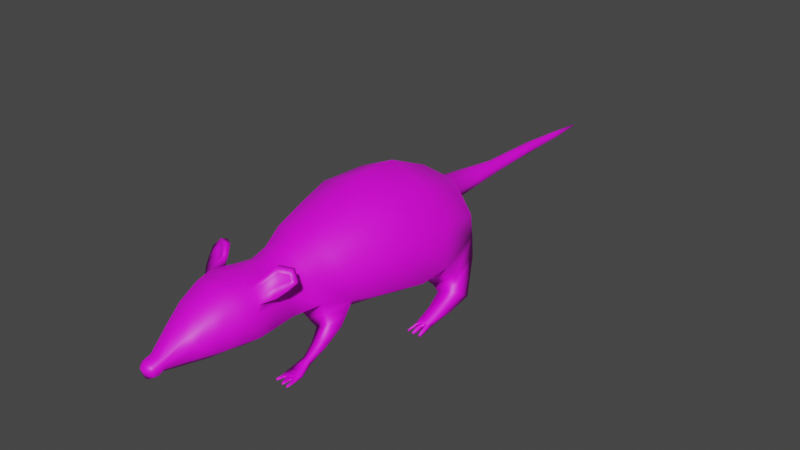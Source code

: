 # Source: rat.blend  (saved by Blender 3.6.11; exported with 4.5.12 LTS)
import bpy
from mathutils import Matrix  # noqa: F401  (used for matrix-valued properties, if any)

bpy.ops.wm.read_factory_settings(use_empty=True)
scene = bpy.context.scene
scene.name = 'Scene'

# ---- collections
col_collection = bpy.data.collections.new('Collection'); scene.collection.children.link(col_collection)

# ---- images (referenced by path relative to the original .blend; pixels are not part of the script)
import os
ASSET_DIR = os.environ.get("B2B_ASSET_DIR", "")  # directory of the original .blend (textures are referenced by path, not embedded)
HERE = os.path.dirname(os.path.abspath(__file__))  # packed textures are extracted next to this script under _unpacked/

def load_image(name, relpath, width, height, colorspace="sRGB"):
    """Load a texture the original file referenced (path relative to the .blend, or extracted next to this script)."""
    p = next((c for c in (os.path.join(HERE, relpath), os.path.join(ASSET_DIR, relpath)) if relpath and os.path.exists(c)), "")
    if p:
        img = bpy.data.images.load(p, check_existing=True)
        img.name = name
    else:  # same state as the original file: an image datablock whose file is absent (Cycles renders it pink)
        img = bpy.data.images.new(name, width, height)
        img.source = "FILE"
        img.filepath = "//" + (relpath or name)
    img.colorspace_settings.name = colorspace
    return img
img_rat_body_base_color = load_image('rat_body Base Color', 'Textures/rat_body_texture.png', 1024, 1024, 'sRGB')

# ---- materials (node trees are filled in below, after node groups)
mat_material_001 = bpy.data.materials.new('Material.001')
mat_material_001.use_transparent_shadow = False

# ---- material node trees
mat_material_001.use_nodes = True; mat_material_001.node_tree.nodes.clear()
_N = mat_material_001.node_tree.nodes; _L = mat_material_001.node_tree.links
n0 = _N.new('ShaderNodeBsdfPrincipled'); n0.name = 'Principled BSDF'; n0.location = (10, 300)
n0.distribution = 'GGX'
n0.subsurface_method = 'RANDOM_WALK_SKIN'
n0.inputs[3].default_value = 1.45
n0.inputs[27].default_value = (0.0, 0.0, 0.0, 1.0)
n0.inputs[28].default_value = 1.0
n1 = _N.new('ShaderNodeOutputMaterial'); n1.name = 'Material Output'; n1.location = (300, 300)
n2 = _N.new('ShaderNodeTexImage'); n2.name = 'Image Texture'; n2.location = (-280, 275)
n2.image = img_rat_body_base_color
_L.new(n0.outputs[0], n1.inputs[0])
_L.new(n2.outputs[0], n0.inputs[0])
n1.is_active_output = True

# ---- world
world_world = bpy.data.worlds.new('World'); scene.world = world_world
world_world.use_nodes = True; world_world.node_tree.nodes.clear()
_N = world_world.node_tree.nodes; _L = world_world.node_tree.links
n0 = _N.new('ShaderNodeOutputWorld'); n0.name = 'World Output'; n0.location = (300, 300)
n1 = _N.new('ShaderNodeBackground'); n1.name = 'Background'; n1.location = (10, 300)
n1.inputs[0].default_value = (0.05088, 0.05088, 0.05088, 1.0)
_L.new(n1.outputs[0], n0.inputs[0])
n0.is_active_output = True
world_world.color = (0.05088, 0.05088, 0.05088)
world_world.use_sun_shadow = False
world_world.sun_shadow_jitter_overblur = 0.0

# ---- meshes
me_plane = bpy.data.meshes.new('Plane')
me_plane.from_pydata([(-0.2098, -0.2024, 0.0), (-0.0582, 1.197, 0.0), (-0.01192, 1.987, 0.0), (0.04098, -1.052, 0.0), (0.0845, -1.04, 0.0), (-0.07804, -0.8588, 0.0), (-0.162, -0.6815, 0.0), (-0.1667, -0.5157, 0.0), (-0.1561, -0.4029, 0.0), (-0.17, -0.3094, 0.0), (-0.2701, -0.01711, 0.0), (-0.3288, 0.413, 0.0), (-0.2271, 0.6415, 0.0), (-0.1045, 0.8213, 0.0), (0.02452, 0.8289, 0.0), (0.1602, 0.6209, 0.0), (0.2037, 0.4264, 0.0), (0.1953, 0.03262, 0.0), (0.1424, -0.2815, 0.0), (0.1271, -0.4125, 0.0), (0.136, -0.5135, 0.0), (0.119, -0.698, 0.0), (0.09539, -0.8741, 0.0), (0.1751, -0.1129, 0.0), (-0.3293, 0.1831, 0.0), (0.2017, 0.2122, 0.0), (-0.006966, 1.987, 0.0), (0.008775, 1.2, 0.0), (-0.04409, 1.546, 0.0), (0.0009049, 1.548, 0.0), (0.08251, 0.03262, 0.298), (0.0691, -0.1231, 0.2318), (-0.04868, 0.8213, 0.08113), (-0.03446, 1.197, 0.04224), (-0.06146, -0.285, 0.1621), (-0.0608, -0.1584, 0.2281), (0.04766, -1.034, 0.03486), (0.06892, -1.028, 0.03552), (-0.005702, -0.8633, 0.09688), (-0.05724, -0.6815, 0.1569), (-0.09734, -0.5256, 0.1544), (-0.05297, -0.4029, 0.1403), (-0.08312, 0.004972, 0.2764), (-0.1012, 0.1831, 0.2999), (-0.09234, 0.413, 0.3202), (-0.05712, 0.6415, 0.2827), (-0.02958, 1.545, 0.02068), (-0.009781, 1.987, 0.003233), (-0.01103, 1.2, 0.04224), (-0.01577, 0.8289, 0.08113), (0.04228, 0.6331, 0.3002), (0.09794, 0.3805, 0.343), (0.09802, 0.2122, 0.3469), (0.06367, -0.2459, 0.1666), (0.04108, -0.4125, 0.1671), (0.0428, -0.5135, 0.1732), (0.04173, -0.6958, 0.1579), (0.04718, -0.8663, 0.09083), (-0.006936, 1.987, 0.003106), (-0.0139, 1.548, 0.02698), (0.004374, 0.8289, 0.0531), (0.1143, 0.6209, 0.1929), (-0.1506, -0.3094, 0.08662), (-0.1887, -0.1905, 0.1269), (-0.006951, 1.987, 0.001722), (0.0009195, 1.548, 0.01574), (0.1995, 0.3864, 0.2049), (0.08124, -1.035, 0.02107), (0.04374, -1.045, 0.02055), (0.1985, 0.2122, 0.1905), (0.1782, 0.03262, 0.1466), (-0.05417, -0.8623, 0.0645), (0.1594, -0.09958, 0.1372), (0.1131, -0.2695, 0.05751), (-0.1458, -0.6815, 0.09449), (0.09806, -0.4125, 0.08662), (-0.1414, -0.5138, 0.1087), (0.1094, -0.5135, 0.08206), (-0.1362, -0.4029, 0.07563), (0.1044, -0.7004, 0.06976), (0.08796, -0.859, 0.04949), (-0.2281, -0.01711, 0.1561), (-0.2526, 0.1679, 0.1957), (-0.2498, 0.413, 0.1823), (-0.1695, 0.6415, 0.1714), (-0.08918, 0.8213, 0.0531), (-0.01173, 1.987, 0.001447), (-0.04408, 1.546, 0.01574), (0.00879, 1.2, 0.01574), (-0.05312, 1.197, 0.01574), (-0.03028, 1.794, 0.0), (-0.00303, 1.795, 0.0), (-0.02058, 1.79, 0.01402), (-0.006499, 1.796, 0.01696), (-0.02721, 1.794, 0.008222), (-0.003016, 1.795, 0.01048), (-0.123, -0.7692, 0.0), (0.1056, -0.7852, 0.0), (-0.03147, -0.7692, 0.1297), (0.04551, -0.7852, 0.1263), (0.1002, -0.7852, 0.05935), (-0.1002, -0.7779, 0.08726), (-0.1643, -0.6082, 0.0), (0.1274, -0.6218, 0.0), (-0.1137, -0.5466, 0.1457), (0.03984, -0.6109, 0.1817), (0.1094, -0.6218, 0.08662), (-0.1489, -0.5501, 0.132), (0.01715, -0.9894, 0.0), (0.07102, -0.9825, 0.0), (0.03303, -0.979, 0.03857), (0.05956, -0.9773, 0.03873), (0.07103, -0.9825, 0.02838), (0.01534, -0.9836, 0.02838), (0.07752, -1.01, 0.0), (0.06908, -1.009, 0.04379), (0.07753, -1.01, 0.03228), (0.01784, -1.027, 0.0), (0.03643, -1.019, 0.04338), (0.02462, -1.025, 0.02368), (-0.06234, -0.6082, 0.1721), (-0.05633, -0.5045, 0.1671), (-0.1483, -0.4988, 0.08662), (-0.1575, -0.6082, 0.1025), (-0.1668, -0.462, 0.2137), (-0.1586, -0.4362, 0.2344), (-0.1975, -0.4176, 0.1959), (-0.1837, -0.4587, 0.2021), (-0.187, -0.4756, 0.1608), (-0.2061, -0.4501, 0.1426), (-0.1311, -0.4724, 0.2203), (-0.146, -0.4916, 0.1795), (-0.1808, -0.4877, 0.1158), (-0.1316, -0.5155, 0.161), (-0.1667, -0.5076, 0.1394), (-0.1095, -0.5156, 0.1875), (-0.1487, -0.5782, 0.1176), (-0.09267, -0.5874, 0.1605), (-0.2048, -0.4428, 0.2086), (-0.1631, -0.4573, 0.2456), (-0.2138, -0.476, 0.1506), (-0.1134, -0.5367, 0.2054), (-0.184, -0.5088, 0.1239), (-0.1347, -0.5019, 0.2256), (0.169, -0.1958, 0.2315), (0.1476, -0.2412, 0.2013), (0.199, -0.188, 0.1875), (0.1769, -0.2578, 0.1445), (0.1378, 0.6115, 0.3216), (0.1689, 0.4622, 0.3394), (0.1853, 0.6109, 0.2143), (0.2361, 0.4207, 0.2392), (0.2629, -0.3909, 0.2297), (0.2385, -0.394, 0.2221), (0.2726, -0.3894, 0.1924), (0.2479, -0.3806, 0.1842), (0.2792, -0.4586, 0.2515), (0.2609, -0.4573, 0.243), (0.2849, -0.4684, 0.1797), (0.2714, -0.448, 0.1727), (0.2358, -0.2887, 0.19), (0.2124, -0.3192, 0.172), (0.2189, -0.297, 0.2355), (0.1931, -0.3176, 0.2179), (0.2793, -0.5074, 0.231), (0.2748, -0.4895, 0.2271), (0.2825, -0.4991, 0.1997), (0.275, -0.4906, 0.2001), (0.2811, -0.4885, 0.2522), (0.2681, -0.4782, 0.2435), (0.2849, -0.483, 0.1713), (0.275, -0.4729, 0.1728), (0.2809, -0.5199, 0.1915), (0.2752, -0.5026, 0.1783), (0.2818, -0.5366, 0.1724), (0.2755, -0.5327, 0.1759), (0.2794, -0.5404, 0.1851), (0.2739, -0.5351, 0.1837), (0.2784, -0.5489, 0.2261), (0.2738, -0.5427, 0.2231), (0.2815, -0.5407, 0.2094), (0.276, -0.5354, 0.2119), (0.2802, -0.5507, 0.2526), (0.2764, -0.5405, 0.2478), (0.2812, -0.547, 0.2427), (0.2766, -0.5408, 0.2419), (0.2744, -0.5113, 0.1919), (0.2834, -0.5121, 0.1718), (0.2789, -0.5205, 0.2282), (0.282, -0.5158, 0.2048), (0.2755, -0.51, 0.2043), (0.2743, -0.5135, 0.2263), (0.2757, -0.5107, 0.2402), (0.2803, -0.5205, 0.2386), (0.2722, -0.5139, 0.2502), (0.2807, -0.5172, 0.2541), (0.2777, 0.4951, 0.3822), (0.2418, 0.4351, 0.362), (0.3013, 0.4829, 0.2749), (0.2617, 0.4136, 0.2722), (0.3172, 0.3886, 0.3675), (0.2813, 0.3529, 0.3472), (0.3407, 0.3846, 0.2858), (0.3011, 0.335, 0.283), (0.3551, 0.257, 0.3196), (0.3402, 0.2595, 0.3173), (0.3511, 0.2549, 0.2957), (0.336, 0.2562, 0.2978), (0.3591, 0.2737, 0.3394), (0.3362, 0.2712, 0.3334), (0.3523, 0.2609, 0.28), (0.3304, 0.267, 0.2831), (0.358, 0.2382, 0.276), (0.3462, 0.2428, 0.2797), (0.3568, 0.2307, 0.288), (0.3417, 0.232, 0.2877), (0.3643, 0.2338, 0.3144), (0.3494, 0.2362, 0.3093), (0.3603, 0.2317, 0.2932), (0.3452, 0.233, 0.2995), (0.3661, 0.2458, 0.3412), (0.3534, 0.2522, 0.3339), (0.3622, 0.238, 0.3216), (0.3503, 0.2405, 0.3238), (0.3684, 0.1924, 0.3081), (0.3626, 0.1957, 0.3056), (0.3666, 0.1911, 0.2985), (0.3585, 0.1924, 0.302), (0.3768, 0.2056, 0.3383), (0.3663, 0.2046, 0.3373), (0.3728, 0.1977, 0.3317), (0.3639, 0.2002, 0.3319), (0.3649, 0.1935, 0.2714), (0.3581, 0.1944, 0.2743), (0.3637, 0.1884, 0.2797), (0.354, 0.1897, 0.279), (0.2433, 0.5469, 0.2446), (0.2489, 0.4183, 0.2557), (0.2078, 0.5533, 0.3519), (0.2054, 0.4486, 0.3507), (0.1792, -0.1438, 0.1623), (0.145, -0.2636, 0.101), (0.1191, -0.1595, 0.2317), (0.1057, -0.2435, 0.1839), (-0.08133, 1.009, 0.0), (0.01665, 1.015, 0.0), (-0.04157, 1.009, 0.06168), (-0.0134, 1.015, 0.06168), (-0.07115, 1.009, 0.03442), (0.006582, 1.015, 0.03442), (0.00484, 1.374, 0.0), (-0.05115, 1.371, 0.0), (-0.01247, 1.374, 0.03461), (-0.03202, 1.371, 0.03146), (-0.0486, 1.371, 0.01574), (0.004855, 1.374, 0.01574), (-0.001063, 1.672, 0.0), (-0.0102, 1.672, 0.02197), (-0.001048, 1.672, 0.01311), (-0.03719, 1.67, 0.0), (-0.02508, 1.668, 0.01735), (-0.03564, 1.67, 0.01198), (0.08251, 0.03262, -0.298), (0.0691, -0.1231, -0.2318), (-0.04868, 0.8213, -0.08113), (-0.03446, 1.197, -0.04224), (-0.06146, -0.285, -0.1621), (-0.0608, -0.1584, -0.2281), (0.04766, -1.034, -0.03486), (0.06892, -1.028, -0.03552), (-0.005702, -0.8633, -0.09688), (-0.05724, -0.6815, -0.1569), (-0.09734, -0.5256, -0.1544), (-0.05297, -0.4029, -0.1403), (-0.08312, 0.004972, -0.2764), (-0.1012, 0.1831, -0.2999), (-0.09234, 0.413, -0.3202), (-0.05712, 0.6415, -0.2827), (-0.02958, 1.545, -0.02068), (-0.009781, 1.987, -0.003233), (-0.01103, 1.2, -0.04224), (-0.01577, 0.8289, -0.08113), (0.04228, 0.6331, -0.3002), (0.09794, 0.3805, -0.343), (0.09802, 0.2122, -0.3469), (0.06367, -0.2459, -0.1666), (0.04108, -0.4125, -0.1671), (0.0428, -0.5135, -0.1732), (0.04173, -0.6958, -0.1579), (0.04718, -0.8663, -0.09083), (-0.006936, 1.987, -0.003106), (-0.0139, 1.548, -0.02698), (0.004374, 0.8289, -0.0531), (0.1143, 0.6209, -0.1929), (-0.1506, -0.3094, -0.08662), (-0.1887, -0.1905, -0.1269), (-0.006951, 1.987, -0.001722), (0.0009195, 1.548, -0.01574), (0.1995, 0.3864, -0.2049), (0.08124, -1.035, -0.02107), (0.04374, -1.045, -0.02055), (0.1985, 0.2122, -0.1905), (0.1782, 0.03262, -0.1466), (-0.05417, -0.8623, -0.0645), (0.1594, -0.09958, -0.1372), (0.1131, -0.2695, -0.05751), (-0.1458, -0.6815, -0.09449), (0.09806, -0.4125, -0.08662), (-0.1414, -0.5138, -0.1087), (0.1094, -0.5135, -0.08206), (-0.1362, -0.4029, -0.07563), (0.1044, -0.7004, -0.06976), (0.08796, -0.859, -0.04949), (-0.2281, -0.01711, -0.1561), (-0.2526, 0.1679, -0.1957), (-0.2498, 0.413, -0.1823), (-0.1695, 0.6415, -0.1714), (-0.08918, 0.8213, -0.0531), (-0.01173, 1.987, -0.001447), (-0.04408, 1.546, -0.01574), (0.00879, 1.2, -0.01574), (-0.05312, 1.197, -0.01574), (-0.02058, 1.79, -0.01402), (-0.006499, 1.796, -0.01696), (-0.02721, 1.794, -0.008222), (-0.003016, 1.795, -0.01048), (-0.03147, -0.7692, -0.1297), (0.04551, -0.7852, -0.1263), (0.1002, -0.7852, -0.05935), (-0.1002, -0.7779, -0.08726), (-0.1137, -0.5466, -0.1457), (0.03984, -0.6109, -0.1817), (0.1094, -0.6218, -0.08662), (-0.1489, -0.5501, -0.132), (0.03303, -0.979, -0.03857), (0.05956, -0.9773, -0.03873), (0.07103, -0.9825, -0.02838), (0.01534, -0.9836, -0.02838), (0.06908, -1.009, -0.04379), (0.07753, -1.01, -0.03228), (0.03643, -1.019, -0.04338), (0.02462, -1.025, -0.02368), (-0.06234, -0.6082, -0.1721), (-0.05633, -0.5045, -0.1671), (-0.1483, -0.4988, -0.08662), (-0.1575, -0.6082, -0.1025), (-0.1668, -0.462, -0.2137), (-0.1586, -0.4362, -0.2344), (-0.1975, -0.4176, -0.1959), (-0.1837, -0.4587, -0.2021), (-0.187, -0.4756, -0.1608), (-0.2061, -0.4501, -0.1426), (-0.1311, -0.4724, -0.2203), (-0.146, -0.4916, -0.1795), (-0.1808, -0.4877, -0.1158), (-0.1316, -0.5155, -0.161), (-0.1667, -0.5076, -0.1394), (-0.1095, -0.5156, -0.1875), (-0.1487, -0.5782, -0.1176), (-0.09267, -0.5874, -0.1605), (-0.2048, -0.4428, -0.2086), (-0.1631, -0.4573, -0.2456), (-0.2138, -0.476, -0.1506), (-0.1134, -0.5367, -0.2054), (-0.184, -0.5088, -0.1239), (-0.1347, -0.5019, -0.2256), (0.169, -0.1958, -0.2315), (0.1476, -0.2412, -0.2013), (0.199, -0.188, -0.1875), (0.1769, -0.2578, -0.1445), (0.1378, 0.6115, -0.3216), (0.1689, 0.4622, -0.3394), (0.1853, 0.6109, -0.2143), (0.2361, 0.4207, -0.2392), (0.2629, -0.3909, -0.2297), (0.2385, -0.394, -0.2221), (0.2726, -0.3894, -0.1924), (0.2479, -0.3806, -0.1842), (0.2792, -0.4586, -0.2515), (0.2609, -0.4573, -0.243), (0.2849, -0.4684, -0.1797), (0.2714, -0.448, -0.1727), (0.2358, -0.2887, -0.19), (0.2124, -0.3192, -0.172), (0.2189, -0.297, -0.2355), (0.1931, -0.3176, -0.2179), (0.2793, -0.5074, -0.231), (0.2748, -0.4895, -0.2271), (0.2825, -0.4991, -0.1997), (0.275, -0.4906, -0.2001), (0.2811, -0.4885, -0.2522), (0.2681, -0.4782, -0.2435), (0.2849, -0.483, -0.1713), (0.275, -0.4729, -0.1728), (0.2809, -0.5199, -0.1915), (0.2752, -0.5026, -0.1783), (0.2818, -0.5366, -0.1724), (0.2755, -0.5327, -0.1759), (0.2794, -0.5404, -0.1851), (0.2739, -0.5351, -0.1837), (0.2784, -0.5489, -0.2261), (0.2738, -0.5427, -0.2231), (0.2815, -0.5407, -0.2094), (0.276, -0.5354, -0.2119), (0.2802, -0.5507, -0.2526), (0.2764, -0.5405, -0.2478), (0.2812, -0.547, -0.2427), (0.2766, -0.5408, -0.2419), (0.2744, -0.5113, -0.1919), (0.2834, -0.5121, -0.1718), (0.2789, -0.5205, -0.2282), (0.282, -0.5158, -0.2048), (0.2755, -0.51, -0.2043), (0.2743, -0.5135, -0.2263), (0.2757, -0.5107, -0.2402), (0.2803, -0.5205, -0.2386), (0.2722, -0.5139, -0.2502), (0.2807, -0.5172, -0.2541), (0.2777, 0.4951, -0.3822), (0.2418, 0.4351, -0.362), (0.3013, 0.4829, -0.2749), (0.2617, 0.4136, -0.2722), (0.3172, 0.3886, -0.3675), (0.2813, 0.3529, -0.3472), (0.3407, 0.3846, -0.2858), (0.3011, 0.335, -0.283), (0.3551, 0.257, -0.3196), (0.3402, 0.2595, -0.3173), (0.3511, 0.2549, -0.2957), (0.336, 0.2562, -0.2978), (0.3591, 0.2737, -0.3394), (0.3362, 0.2712, -0.3334), (0.3523, 0.2609, -0.28), (0.3304, 0.267, -0.2831), (0.358, 0.2382, -0.276), (0.3462, 0.2428, -0.2797), (0.3568, 0.2307, -0.288), (0.3417, 0.232, -0.2877), (0.3643, 0.2338, -0.3144), (0.3494, 0.2362, -0.3093), (0.3603, 0.2317, -0.2932), (0.3452, 0.233, -0.2995), (0.3661, 0.2458, -0.3412), (0.3534, 0.2522, -0.3339), (0.3622, 0.238, -0.3216), (0.3503, 0.2405, -0.3238), (0.3684, 0.1924, -0.3081), (0.3626, 0.1957, -0.3056), (0.3666, 0.1911, -0.2985), (0.3585, 0.1924, -0.302), (0.3768, 0.2056, -0.3383), (0.3663, 0.2046, -0.3373), (0.3728, 0.1977, -0.3317), (0.3639, 0.2002, -0.3319), (0.3649, 0.1935, -0.2714), (0.3581, 0.1944, -0.2743), (0.3637, 0.1884, -0.2797), (0.354, 0.1897, -0.279), (0.2433, 0.5469, -0.2446), (0.2489, 0.4183, -0.2557), (0.2078, 0.5533, -0.3519), (0.2054, 0.4486, -0.3507), (0.1792, -0.1438, -0.1623), (0.145, -0.2636, -0.101), (0.1191, -0.1595, -0.2317), (0.1057, -0.2435, -0.1839), (-0.04157, 1.009, -0.06168), (-0.0134, 1.015, -0.06168), (-0.07115, 1.009, -0.03442), (0.006582, 1.015, -0.03442), (-0.01247, 1.374, -0.03461), (-0.03202, 1.371, -0.03146), (-0.0486, 1.371, -0.01574), (0.004855, 1.374, -0.01574), (-0.0102, 1.672, -0.02197), (-0.001048, 1.672, -0.01311), (-0.02508, 1.668, -0.01735), (-0.03564, 1.67, -0.01198)], [(91, 90)], [(92, 260, 257, 93), (94, 261, 260, 92), (90, 259, 261, 94), (29, 256, 258, 65), (65, 258, 257, 59), (59, 46, 253, 252), (88, 255, 252, 48), (87, 254, 253, 46), (28, 251, 254, 87), (27, 250, 255, 88), (32, 49, 247, 246), (111, 57, 38, 110), (98, 99, 56, 39), (120, 105, 55, 121), (121, 55, 54, 41), (41, 54, 53, 34), (34, 53, 31, 35), (30, 42, 35, 31), (52, 43, 42, 30), (43, 52, 51, 44), (44, 51, 50, 45), (45, 50, 49, 32), (246, 247, 48, 33), (252, 253, 33, 48), (260, 46, 59, 257), (61, 60, 49, 50), (63, 62, 34, 35), (95, 64, 58, 93), (51, 66, 151, 149), (68, 67, 37, 36), (70, 69, 52, 30), (119, 68, 36, 118), (241, 240, 146, 147), (101, 71, 38, 98), (75, 73, 53, 54), (123, 74, 39, 120), (77, 75, 54, 55), (78, 122, 121, 41), (106, 77, 55, 105), (62, 78, 41, 34), (100, 79, 56, 99), (81, 63, 35, 42), (112, 80, 57, 111), (83, 82, 43, 44), (82, 81, 42, 43), (84, 83, 44, 45), (69, 66, 51, 52), (85, 84, 45, 32), (64, 86, 47, 58), (261, 87, 46, 260), (72, 70, 30, 31), (255, 65, 59, 252), (249, 88, 48, 247), (248, 85, 32, 246), (254, 89, 33, 253), (251, 1, 89, 254), (244, 13, 85, 248), (245, 27, 88, 249), (250, 29, 65, 255), (23, 17, 70, 72), (259, 28, 87, 261), (26, 2, 86, 64), (13, 12, 84, 85), (25, 16, 66, 69), (12, 11, 83, 84), (24, 10, 81, 82), (11, 24, 82, 83), (109, 22, 80, 112), (10, 0, 63, 81), (97, 21, 79, 100), (9, 8, 78, 62), (103, 20, 77, 106), (8, 7, 122, 78), (20, 19, 75, 77), (102, 6, 74, 123), (19, 18, 73, 75), (96, 5, 71, 101), (18, 23, 72, 73), (117, 3, 68, 119), (17, 25, 69, 70), (3, 4, 67, 68), (16, 15, 61, 66), (91, 26, 64, 95), (0, 9, 62, 63), (15, 14, 60, 61), (256, 91, 95, 258), (2, 90, 94, 86), (86, 94, 92, 47), (258, 95, 93, 257), (47, 92, 93, 58), (6, 96, 101, 74), (22, 97, 100, 80), (80, 100, 99, 57), (74, 101, 98, 39), (38, 57, 99, 98), (60, 249, 247, 49), (7, 102, 123, 122), (21, 103, 106, 79), (79, 106, 105, 56), (129, 140, 138, 126), (39, 56, 105, 120), (89, 248, 246, 33), (5, 108, 113, 71), (114, 109, 112, 116), (116, 112, 111, 115), (71, 113, 110, 38), (115, 111, 110, 118), (1, 244, 248, 89), (14, 245, 249, 60), (37, 115, 118, 36), (67, 116, 115, 37), (4, 114, 116, 67), (108, 117, 119, 113), (113, 119, 118, 110), (40, 137, 120, 121), (76, 40, 121, 122), (136, 76, 122, 123), (137, 136, 123, 120), (126, 138, 139, 125), (143, 130, 125, 139), (128, 131, 124, 127), (130, 129, 126, 125), (135, 132, 129, 130), (134, 133, 131, 128), (141, 135, 130, 143), (132, 142, 140, 129), (76, 136, 142, 132), (137, 40, 135, 141), (107, 104, 133, 134), (40, 76, 132, 135), (104, 107, 136, 137), (127, 124, 139, 138), (128, 127, 138, 140), (133, 104, 137, 141), (134, 128, 140, 142), (124, 131, 143, 139), (131, 133, 141, 143), (107, 134, 142, 136), (161, 160, 154, 155), (240, 242, 144, 146), (243, 241, 147, 145), (242, 243, 145, 144), (237, 236, 198, 199), (50, 51, 149, 148), (61, 50, 148, 150), (66, 61, 150, 151), (155, 154, 158, 159), (160, 162, 152, 154), (163, 161, 155, 153), (162, 163, 153, 152), (159, 158, 170, 171), (154, 152, 156, 158), (153, 155, 159, 157), (152, 153, 157, 156), (144, 145, 163, 162), (145, 147, 161, 163), (146, 144, 162, 160), (147, 146, 160, 161), (189, 188, 178, 180), (158, 156, 168, 170), (157, 159, 171, 169), (156, 157, 169, 168), (170, 166, 172, 187), (167, 171, 173, 186), (166, 167, 186, 172), (194, 192, 185, 183), (164, 166, 170, 168), (167, 165, 169, 171), (173, 187, 174, 175), (176, 177, 175, 174), (187, 172, 176, 174), (186, 173, 175, 177), (172, 186, 177, 176), (181, 180, 178, 179), (191, 190, 181, 179), (188, 191, 179, 178), (190, 189, 180, 181), (185, 184, 182, 183), (192, 193, 184, 185), (193, 195, 182, 184), (195, 194, 183, 182), (171, 170, 187, 173), (167, 166, 189, 190), (164, 165, 191, 188), (165, 167, 190, 191), (166, 164, 188, 189), (168, 169, 194, 195), (164, 168, 195, 193), (165, 164, 193, 192), (169, 165, 192, 194), (199, 198, 202, 203), (236, 238, 196, 198), (239, 237, 199, 197), (238, 239, 197, 196), (202, 200, 208, 210), (198, 196, 200, 202), (197, 199, 203, 201), (196, 197, 201, 200), (206, 204, 216, 218), (201, 203, 211, 209), (200, 201, 209, 208), (203, 202, 210, 211), (209, 205, 223, 221), (204, 206, 210, 208), (207, 205, 209, 211), (211, 210, 212, 213), (212, 214, 234, 232), (210, 206, 214, 212), (207, 211, 213, 215), (206, 207, 215, 214), (219, 218, 226, 227), (205, 207, 219, 217), (204, 205, 217, 216), (207, 206, 218, 219), (222, 220, 228, 230), (205, 204, 222, 223), (204, 208, 220, 222), (208, 209, 221, 220), (227, 226, 224, 225), (218, 216, 224, 226), (217, 219, 227, 225), (216, 217, 225, 224), (231, 230, 228, 229), (223, 222, 230, 231), (221, 223, 231, 229), (220, 221, 229, 228), (234, 235, 233, 232), (213, 212, 232, 233), (215, 213, 233, 235), (214, 215, 235, 234), (148, 149, 239, 238), (149, 151, 237, 239), (150, 148, 238, 236), (151, 150, 236, 237), (31, 53, 243, 242), (53, 73, 241, 243), (72, 31, 242, 240), (73, 72, 240, 241), (322, 323, 474, 476), (324, 322, 476, 477), (90, 324, 477, 259), (29, 297, 475, 256), (297, 291, 474, 475), (291, 470, 471, 278), (320, 280, 470, 473), (319, 278, 471, 472), (28, 319, 472, 251), (27, 320, 473, 250), (264, 466, 467, 281), (335, 334, 270, 289), (326, 271, 288, 327), (342, 343, 287, 331), (343, 273, 286, 287), (273, 266, 285, 286), (266, 267, 263, 285), (262, 263, 267, 274), (284, 262, 274, 275), (275, 276, 283, 284), (276, 277, 282, 283), (277, 264, 281, 282), (466, 265, 280, 467), (470, 280, 265, 471), (476, 474, 291, 278), (293, 282, 281, 292), (295, 267, 266, 294), (325, 323, 290, 296), (283, 371, 373, 298), (300, 268, 269, 299), (302, 262, 284, 301), (341, 340, 268, 300), (463, 369, 368, 462), (329, 326, 270, 303), (307, 286, 285, 305), (345, 342, 271, 306), (309, 287, 286, 307), (310, 273, 343, 344), (332, 331, 287, 309), (294, 266, 273, 310), (328, 327, 288, 311), (313, 274, 267, 295), (336, 335, 289, 312), (315, 276, 275, 314), (314, 275, 274, 313), (316, 277, 276, 315), (301, 284, 283, 298), (317, 264, 277, 316), (296, 290, 279, 318), (477, 476, 278, 319), (304, 263, 262, 302), (473, 470, 291, 297), (469, 467, 280, 320), (468, 466, 264, 317), (472, 471, 265, 321), (251, 472, 321, 1), (244, 468, 317, 13), (245, 469, 320, 27), (250, 473, 297, 29), (23, 304, 302, 17), (259, 477, 319, 28), (26, 296, 318, 2), (13, 317, 316, 12), (25, 301, 298, 16), (12, 316, 315, 11), (24, 314, 313, 10), (11, 315, 314, 24), (109, 336, 312, 22), (10, 313, 295, 0), (97, 328, 311, 21), (9, 294, 310, 8), (103, 332, 309, 20), (8, 310, 344, 7), (20, 309, 307, 19), (102, 345, 306, 6), (19, 307, 305, 18), (96, 329, 303, 5), (18, 305, 304, 23), (117, 341, 300, 3), (17, 302, 301, 25), (3, 300, 299, 4), (16, 298, 293, 15), (91, 325, 296, 26), (0, 295, 294, 9), (15, 293, 292, 14), (256, 475, 325, 91), (2, 318, 324, 90), (318, 279, 322, 324), (475, 474, 323, 325), (279, 290, 323, 322), (6, 306, 329, 96), (22, 312, 328, 97), (312, 289, 327, 328), (306, 271, 326, 329), (270, 326, 327, 289), (292, 281, 467, 469), (7, 344, 345, 102), (21, 311, 332, 103), (311, 288, 331, 332), (351, 348, 360, 362), (271, 342, 331, 288), (321, 265, 466, 468), (5, 303, 337, 108), (114, 339, 336, 109), (339, 338, 335, 336), (303, 270, 334, 337), (338, 340, 334, 335), (1, 321, 468, 244), (14, 292, 469, 245), (269, 268, 340, 338), (299, 269, 338, 339), (4, 299, 339, 114), (108, 337, 341, 117), (337, 334, 340, 341), (272, 343, 342, 359), (308, 344, 343, 272), (358, 345, 344, 308), (359, 342, 345, 358), (348, 347, 361, 360), (365, 361, 347, 352), (350, 349, 346, 353), (352, 347, 348, 351), (357, 352, 351, 354), (356, 350, 353, 355), (363, 365, 352, 357), (354, 351, 362, 364), (308, 354, 364, 358), (359, 363, 357, 272), (333, 356, 355, 330), (272, 357, 354, 308), (330, 359, 358, 333), (349, 360, 361, 346), (350, 362, 360, 349), (355, 363, 359, 330), (356, 364, 362, 350), (346, 361, 365, 353), (353, 365, 363, 355), (333, 358, 364, 356), (383, 377, 376, 382), (462, 368, 366, 464), (465, 367, 369, 463), (464, 366, 367, 465), (459, 421, 420, 458), (282, 370, 371, 283), (293, 372, 370, 282), (298, 373, 372, 293), (377, 381, 380, 376), (382, 376, 374, 384), (385, 375, 377, 383), (384, 374, 375, 385), (381, 393, 392, 380), (376, 380, 378, 374), (375, 379, 381, 377), (374, 378, 379, 375), (366, 384, 385, 367), (367, 385, 383, 369), (368, 382, 384, 366), (369, 383, 382, 368), (411, 402, 400, 410), (380, 392, 390, 378), (379, 391, 393, 381), (378, 390, 391, 379), (392, 409, 394, 388), (389, 408, 395, 393), (388, 394, 408, 389), (416, 405, 407, 414), (386, 390, 392, 388), (389, 393, 391, 387), (395, 397, 396, 409), (398, 396, 397, 399), (409, 396, 398, 394), (408, 399, 397, 395), (394, 398, 399, 408), (403, 401, 400, 402), (413, 401, 403, 412), (410, 400, 401, 413), (412, 403, 402, 411), (407, 405, 404, 406), (414, 407, 406, 415), (415, 406, 404, 417), (417, 404, 405, 416), (393, 395, 409, 392), (389, 412, 411, 388), (386, 410, 413, 387), (387, 413, 412, 389), (388, 411, 410, 386), (390, 417, 416, 391), (386, 415, 417, 390), (387, 414, 415, 386), (391, 416, 414, 387), (421, 425, 424, 420), (458, 420, 418, 460), (461, 419, 421, 459), (460, 418, 419, 461), (424, 432, 430, 422), (420, 424, 422, 418), (419, 423, 425, 421), (418, 422, 423, 419), (428, 440, 438, 426), (423, 431, 433, 425), (422, 430, 431, 423), (425, 433, 432, 424), (431, 443, 445, 427), (426, 430, 432, 428), (429, 433, 431, 427), (433, 435, 434, 432), (434, 454, 456, 436), (432, 434, 436, 428), (429, 437, 435, 433), (428, 436, 437, 429), (441, 449, 448, 440), (427, 439, 441, 429), (426, 438, 439, 427), (429, 441, 440, 428), (444, 452, 450, 442), (427, 445, 444, 426), (426, 444, 442, 430), (430, 442, 443, 431), (449, 447, 446, 448), (440, 448, 446, 438), (439, 447, 449, 441), (438, 446, 447, 439), (453, 451, 450, 452), (445, 453, 452, 444), (443, 451, 453, 445), (442, 450, 451, 443), (456, 454, 455, 457), (435, 455, 454, 434), (437, 457, 455, 435), (436, 456, 457, 437), (370, 460, 461, 371), (371, 461, 459, 373), (372, 458, 460, 370), (373, 459, 458, 372), (263, 464, 465, 285), (285, 465, 463, 305), (304, 462, 464, 263), (305, 463, 462, 304)])
me_plane.polygons.foreach_set('use_smooth', [True] * 476)
_uv = me_plane.uv_layers.new(name='UVMap')
_uv.uv.foreach_set('vector', [0.8145, 0.1149, 0.8137, 0.1625, 0.8076, 0.1607, 0.8089, 0.1127, 0.8177, 0.1138, 0.8183, 0.1619, 0.8137, 0.1625, 0.8145, 0.1149, 0.4308, 0.437, 0.4224, 0.3891, 0.4267, 0.3882, 0.4335, 0.4363, 0.4561, 0.3222, 0.4554, 0.3709, 0.4503, 0.3709, 0.45, 0.3221, 0.45, 0.3221, 0.4503, 0.3709, 0.4462, 0.371, 0.4444, 0.3222, 0.8063, 0.2086, 0.8129, 0.2102, 0.8095, 0.2774, 0.8019, 0.2759, 0.4521, 0.185, 0.451, 0.2535, 0.4424, 0.2536, 0.4403, 0.185, 0.8189, 0.21, 0.8177, 0.2781, 0.8095, 0.2774, 0.8129, 0.2102, 0.414, 0.3413, 0.4019, 0.2739, 0.4074, 0.2726, 0.4198, 0.34, 0.4582, 0.1851, 0.4571, 0.2537, 0.451, 0.2535, 0.4521, 0.185, 0.8003, 0.4884, 0.7881, 0.4855, 0.7928, 0.4143, 0.8032, 0.4165, 0.6464, 0.6861, 0.644, 0.6397, 0.6629, 0.637, 0.6563, 0.6861, 0.668, 0.5979, 0.6398, 0.6061, 0.6369, 0.5694, 0.6738, 0.5617, 0.6736, 0.5322, 0.6342, 0.5349, 0.634, 0.4974, 0.6717, 0.4921, 0.6717, 0.4921, 0.634, 0.4974, 0.6351, 0.4584, 0.6736, 0.454, 0.6736, 0.454, 0.6351, 0.4584, 0.6263, 0.3939, 0.6736, 0.4067, 0.6736, 0.4067, 0.6263, 0.3939, 0.6155, 0.3426, 0.6645, 0.3537, 0.6015, 0.2785, 0.6661, 0.2869, 0.6645, 0.3537, 0.6155, 0.3426, 0.5889, 0.2062, 0.6693, 0.2157, 0.6661, 0.2869, 0.6015, 0.2785, 0.6693, 0.2157, 0.5889, 0.2062, 0.5889, 0.1407, 0.6627, 0.1251, 0.6627, 0.1251, 0.5889, 0.1407, 0.6145, 0.04328, 0.6538, 0.03881, 0.9095, 0.8801, 0.9322, 0.8474, 0.9771, 0.9249, 0.968, 0.9341, 0.8032, 0.4165, 0.7928, 0.4143, 0.7975, 0.3431, 0.8062, 0.3446, 0.8019, 0.2759, 0.8095, 0.2774, 0.8062, 0.3446, 0.7975, 0.3431, 0.8137, 0.1625, 0.8129, 0.2102, 0.8063, 0.2086, 0.8076, 0.1607, 0.06787, 0.6919, 0.1121, 0.776, 0.0997, 0.7761, 0.0206, 0.6968, 0.7253, 0.3689, 0.7166, 0.4183, 0.6736, 0.4067, 0.6645, 0.3537, 0.4506, 0.4196, 0.4529, 0.4955, 0.4524, 0.4955, 0.4479, 0.4198, 0.009606, 0.5963, 0.07106, 0.5985, 0.06063, 0.6114, 0.01638, 0.6278, 0.6548, 0.7132, 0.6408, 0.7098, 0.6435, 0.7062, 0.6515, 0.7081, 0.09337, 0.4596, 0.07729, 0.5299, 0.008819, 0.53, 0.02724, 0.4597, 0.6615, 0.7048, 0.6548, 0.7132, 0.6515, 0.7081, 0.6545, 0.7017, 0.7382, 0.8193, 0.6893, 0.8432, 0.6893, 0.822, 0.7198, 0.8095, 0.6991, 0.6022, 0.6851, 0.6373, 0.6629, 0.637, 0.668, 0.5979, 0.112, 0.2854, 0.1238, 0.3418, 0.07765, 0.3509, 0.07632, 0.2855, 0.718, 0.5339, 0.7149, 0.5632, 0.6738, 0.5617, 0.6736, 0.5322, 0.1151, 0.2455, 0.112, 0.2854, 0.07632, 0.2855, 0.07453, 0.2456, 0.7129, 0.4557, 0.7163, 0.4923, 0.6717, 0.4921, 0.6736, 0.454, 0.1138, 0.2028, 0.1151, 0.2455, 0.07453, 0.2456, 0.07142, 0.2072, 0.7166, 0.4183, 0.7129, 0.4557, 0.6736, 0.454, 0.6736, 0.4067, 0.1243, 0.1386, 0.1202, 0.1719, 0.08114, 0.1739, 0.09401, 0.1387, 0.7357, 0.2989, 0.7253, 0.3689, 0.6645, 0.3537, 0.6661, 0.2869, 0.1347, 0.06134, 0.1274, 0.1097, 0.1082, 0.107, 0.1298, 0.06343, 0.7392, 0.1292, 0.7392, 0.224, 0.6693, 0.2157, 0.6627, 0.1251, 0.7392, 0.224, 0.7357, 0.2989, 0.6661, 0.2869, 0.6693, 0.2157, 0.71, 0.0424, 0.7392, 0.1292, 0.6627, 0.1251, 0.6538, 0.03881, 0.07729, 0.5299, 0.07106, 0.5985, 0.009606, 0.5963, 0.008819, 0.53, 0.9646, 0.9532, 0.9095, 0.9425, 0.9095, 0.8801, 0.968, 0.9341, 0.7488, 0.711, 0.7469, 0.7111, 0.7476, 0.7104, 0.7488, 0.7105, 0.8183, 0.1619, 0.8189, 0.21, 0.8129, 0.2102, 0.8137, 0.1625, 0.09608, 0.4078, 0.09337, 0.4596, 0.02724, 0.4597, 0.05237, 0.3988, 0.451, 0.2535, 0.45, 0.3221, 0.4444, 0.3222, 0.4424, 0.2536, 0.4455, 0.1117, 0.4521, 0.185, 0.4403, 0.185, 0.4333, 0.1117, 0.8177, 0.4181, 0.8189, 0.49, 0.8003, 0.4884, 0.8032, 0.4165, 0.8177, 0.2781, 0.8165, 0.3461, 0.8062, 0.3446, 0.8095, 0.2774, 0.4019, 0.2739, 0.3898, 0.2066, 0.3949, 0.2053, 0.4074, 0.2726, 0.3786, 0.1343, 0.3674, 0.06205, 0.3851, 0.05765, 0.39, 0.1315, 0.4596, 0.1118, 0.4582, 0.1851, 0.4521, 0.185, 0.4455, 0.1117, 0.4571, 0.2537, 0.4561, 0.3222, 0.45, 0.3221, 0.451, 0.2535, 0.1503, 0.4033, 0.1514, 0.4604, 0.09337, 0.4596, 0.09608, 0.4078, 0.4224, 0.3891, 0.414, 0.3413, 0.4198, 0.34, 0.4267, 0.3882, 0.7488, 0.7117, 0.7468, 0.7117, 0.7469, 0.7111, 0.7488, 0.711, 0.3658, 0.7748, 0.3738, 0.7067, 0.4309, 0.6979, 0.3838, 0.7721, 0.1511, 0.5311, 0.1504, 0.6156, 0.07106, 0.5985, 0.07729, 0.5299, 0.3738, 0.7067, 0.3774, 0.6193, 0.4361, 0.6095, 0.4309, 0.6979, 0.3689, 0.5293, 0.3543, 0.4498, 0.4076, 0.4419, 0.4323, 0.513, 0.3774, 0.6193, 0.3689, 0.5293, 0.4323, 0.513, 0.4361, 0.6095, 0.1457, 0.06153, 0.1472, 0.104, 0.1274, 0.1097, 0.1347, 0.06134, 0.3543, 0.4498, 0.3401, 0.3761, 0.3854, 0.3746, 0.4076, 0.4419, 0.1476, 0.1389, 0.1483, 0.1732, 0.1202, 0.1719, 0.1243, 0.1386, 0.3313, 0.3335, 0.3261, 0.2966, 0.352, 0.2928, 0.3614, 0.3292, 0.1487, 0.2031, 0.1489, 0.2458, 0.1151, 0.2455, 0.1138, 0.2028, 0.3261, 0.2966, 0.3232, 0.2527, 0.354, 0.255, 0.352, 0.2928, 0.1489, 0.2458, 0.1478, 0.2856, 0.112, 0.2854, 0.1151, 0.2455, 0.3194, 0.2164, 0.3164, 0.1877, 0.3498, 0.1831, 0.3569, 0.2117, 0.1478, 0.2856, 0.1484, 0.3371, 0.1238, 0.3418, 0.112, 0.2854, 0.3084, 0.1527, 0.2997, 0.1167, 0.3208, 0.112, 0.338, 0.1448, 0.1484, 0.3371, 0.1503, 0.4033, 0.09608, 0.4078, 0.1238, 0.3418, 0.2819, 0.04903, 0.2782, 0.03881, 0.2858, 0.04054, 0.29, 0.04858, 0.1514, 0.4604, 0.1511, 0.5311, 0.07729, 0.5299, 0.09337, 0.4596, 0.5353, 0.924, 0.5182, 0.9209, 0.5212, 0.9163, 0.5359, 0.9192, 0.1504, 0.6156, 0.146, 0.6927, 0.06787, 0.6919, 0.07106, 0.5985, 0.4547, 0.4197, 0.4536, 0.4955, 0.4529, 0.4955, 0.4506, 0.4196, 0.3401, 0.3761, 0.3313, 0.3335, 0.3614, 0.3292, 0.3854, 0.3746, 0.146, 0.6927, 0.1343, 0.7762, 0.1121, 0.776, 0.06787, 0.6919, 0.4554, 0.3709, 0.4547, 0.4197, 0.4506, 0.4196, 0.4503, 0.3709, 0.443, 0.5114, 0.4308, 0.437, 0.4335, 0.4363, 0.4435, 0.5113, 0.8161, 0.03902, 0.8177, 0.1138, 0.8145, 0.1149, 0.8151, 0.03892, 0.4503, 0.3709, 0.4506, 0.4196, 0.4479, 0.4198, 0.4462, 0.371, 0.8151, 0.03892, 0.8145, 0.1149, 0.8089, 0.1127, 0.8141, 0.03881, 0.3164, 0.1877, 0.3084, 0.1527, 0.338, 0.1448, 0.3498, 0.1831, 0.1472, 0.104, 0.1476, 0.1389, 0.1243, 0.1386, 0.1274, 0.1097, 0.1274, 0.1097, 0.1243, 0.1386, 0.09401, 0.1387, 0.1082, 0.107, 0.7149, 0.5632, 0.6991, 0.6022, 0.668, 0.5979, 0.6738, 0.5617, 0.6629, 0.637, 0.644, 0.6397, 0.6398, 0.6061, 0.668, 0.5979, 0.4389, 0.03832, 0.4455, 0.1117, 0.4333, 0.1117, 0.4264, 0.03835, 0.3232, 0.2527, 0.3194, 0.2164, 0.3569, 0.2117, 0.354, 0.255, 0.1483, 0.1732, 0.1487, 0.2031, 0.1138, 0.2028, 0.1202, 0.1719, 0.1202, 0.1719, 0.1138, 0.2028, 0.07142, 0.2072, 0.08114, 0.1739, 0.967, 0.2658, 0.9567, 0.2687, 0.954, 0.2448, 0.9652, 0.2434, 0.6738, 0.5617, 0.6369, 0.5694, 0.6342, 0.5349, 0.6736, 0.5322, 0.8165, 0.3461, 0.8177, 0.4181, 0.8032, 0.4165, 0.8062, 0.3446, 0.2997, 0.1167, 0.2834, 0.06381, 0.2944, 0.06485, 0.3208, 0.112, 0.1463, 0.0505, 0.1457, 0.06153, 0.1347, 0.06134, 0.1339, 0.05029, 0.1339, 0.05029, 0.1347, 0.06134, 0.1298, 0.06343, 0.1287, 0.05066, 0.6851, 0.6373, 0.6642, 0.6881, 0.6563, 0.6861, 0.6629, 0.637, 0.6423, 0.6985, 0.6464, 0.6861, 0.6563, 0.6861, 0.6545, 0.7017, 0.3898, 0.2066, 0.3786, 0.1343, 0.39, 0.1315, 0.3949, 0.2053, 0.461, 0.03845, 0.4596, 0.1118, 0.4455, 0.1117, 0.4389, 0.03832, 0.6435, 0.7062, 0.6423, 0.6985, 0.6545, 0.7017, 0.6515, 0.7081, 0.1386, 0.04076, 0.1339, 0.05029, 0.1287, 0.05066, 0.132, 0.04335, 0.147, 0.03881, 0.1463, 0.0505, 0.1339, 0.05029, 0.1386, 0.04076, 0.2834, 0.06381, 0.2819, 0.04903, 0.29, 0.04858, 0.2944, 0.06485, 0.6642, 0.6881, 0.6615, 0.7048, 0.6545, 0.7017, 0.6563, 0.6861, 0.6886, 0.5002, 0.6863, 0.524, 0.6736, 0.5322, 0.6717, 0.4921, 0.7109, 0.4971, 0.6886, 0.5002, 0.6717, 0.4921, 0.7163, 0.4923, 0.3627, 0.2226, 0.3608, 0.248, 0.354, 0.255, 0.3569, 0.2117, 0.6863, 0.524, 0.7127, 0.5215, 0.718, 0.5339, 0.6736, 0.5322, 0.5945, 0.938, 0.5855, 0.9371, 0.5855, 0.9163, 0.5929, 0.9177, 0.7844, 0.8809, 0.7747, 0.874, 0.7703, 0.8582, 0.7794, 0.861, 0.7459, 0.4708, 0.7282, 0.4769, 0.7315, 0.463, 0.7393, 0.462, 0.9453, 0.4432, 0.9482, 0.4862, 0.9306, 0.4744, 0.932, 0.4518, 0.9634, 0.44, 0.9634, 0.4811, 0.9482, 0.4862, 0.9453, 0.4432, 0.7412, 0.4849, 0.7253, 0.4875, 0.7282, 0.4769, 0.7459, 0.4708, 0.787, 0.8975, 0.7761, 0.8964, 0.7747, 0.874, 0.7844, 0.8809, 0.9627, 0.2855, 0.954, 0.2877, 0.9567, 0.2687, 0.967, 0.2658, 0.5947, 0.9348, 0.5945, 0.9163, 0.6106, 0.9286, 0.6106, 0.9363, 0.787, 0.9252, 0.7688, 0.9088, 0.7761, 0.8964, 0.787, 0.8975, 0.7356, 0.5022, 0.7207, 0.5009, 0.7253, 0.4875, 0.7412, 0.4849, 0.8298, 0.9147, 0.8302, 0.9397, 0.8171, 0.9488, 0.8171, 0.9088, 0.7207, 0.5009, 0.7356, 0.5022, 0.7375, 0.5139, 0.7111, 0.5165, 0.5812, 0.9313, 0.58, 0.9234, 0.5855, 0.9163, 0.5855, 0.9387, 0.7459, 0.4708, 0.7393, 0.462, 0.7463, 0.455, 0.7572, 0.4709, 0.9663, 0.6595, 0.9637, 0.6741, 0.9501, 0.6846, 0.9492, 0.6567, 0.7412, 0.4849, 0.7459, 0.4708, 0.7572, 0.4709, 0.7496, 0.4858, 0.9629, 0.6274, 0.9663, 0.6465, 0.9512, 0.6394, 0.9553, 0.6186, 0.9663, 0.6465, 0.9663, 0.6595, 0.9492, 0.6567, 0.9512, 0.6394, 0.7356, 0.5022, 0.7412, 0.4849, 0.7496, 0.4858, 0.7375, 0.5139, 0.7196, 0.7795, 0.7031, 0.7824, 0.717, 0.7428, 0.7226, 0.7515, 0.08813, 0.39, 0.05659, 0.384, 0.06082, 0.3691, 0.08019, 0.3721, 0.8967, 0.927, 0.8706, 0.9261, 0.8736, 0.9088, 0.8914, 0.9105, 0.597, 0.3579, 0.6084, 0.3929, 0.5905, 0.392, 0.5785, 0.3731, 0.6588, 0.7945, 0.6452, 0.8433, 0.6306, 0.8104, 0.6519, 0.7901, 0.6145, 0.04328, 0.5889, 0.1407, 0.5627, 0.1106, 0.5762, 0.05262, 0.9705, 0.2304, 0.9212, 0.2434, 0.9256, 0.2049, 0.9717, 0.2011, 0.6893, 0.7924, 0.6834, 0.8902, 0.6598, 0.8761, 0.666, 0.7981, 0.7226, 0.7515, 0.717, 0.7428, 0.735, 0.7168, 0.735, 0.7268, 0.05207, 0.332, 0.03316, 0.3287, 0.03932, 0.2912, 0.0545, 0.2919, 0.788, 0.8266, 0.7684, 0.8265, 0.768, 0.8012, 0.7831, 0.7953, 0.5597, 0.4135, 0.5716, 0.4219, 0.5544, 0.4525, 0.5443, 0.4514, 0.735, 0.7268, 0.735, 0.7168, 0.7402, 0.7132, 0.7399, 0.7181, 0.0545, 0.2919, 0.03932, 0.2912, 0.03253, 0.2642, 0.06076, 0.2607, 0.7831, 0.7953, 0.768, 0.8012, 0.76, 0.7743, 0.7875, 0.7694, 0.5443, 0.4514, 0.5544, 0.4525, 0.5435, 0.4765, 0.5356, 0.4769, 0.5785, 0.3731, 0.5905, 0.392, 0.5716, 0.4219, 0.5597, 0.4135, 0.7881, 0.8582, 0.7631, 0.8522, 0.7684, 0.8265, 0.788, 0.8266, 0.04964, 0.3721, 0.03026, 0.3691, 0.03316, 0.3287, 0.05207, 0.332, 0.7198, 0.8095, 0.6893, 0.822, 0.7031, 0.7824, 0.7196, 0.7795, 0.05099, 0.2419, 0.04175, 0.2399, 0.04263, 0.2288, 0.0493, 0.2321, 0.06076, 0.2607, 0.03253, 0.2642, 0.03251, 0.2524, 0.06406, 0.255, 0.7875, 0.7694, 0.76, 0.7743, 0.7592, 0.7644, 0.7866, 0.761, 0.5356, 0.4769, 0.5435, 0.4765, 0.5408, 0.4848, 0.5348, 0.4886, 0.06406, 0.255, 0.05295, 0.2485, 0.05609, 0.2404, 0.06383, 0.2436, 0.7693, 0.7569, 0.7592, 0.7644, 0.7609, 0.7526, 0.766, 0.7489, 0.7582, 0.7135, 0.7614, 0.7104, 0.7614, 0.7191, 0.7585, 0.7222, 0.7881, 0.7467, 0.784, 0.7481, 0.7841, 0.7362, 0.7864, 0.7362, 0.04064, 0.2451, 0.05295, 0.2485, 0.06406, 0.255, 0.03251, 0.2524, 0.7693, 0.7569, 0.7795, 0.7567, 0.7866, 0.761, 0.7592, 0.7644, 0.7609, 0.7526, 0.7574, 0.7488, 0.7574, 0.7392, 0.7596, 0.7409, 0.7614, 0.7256, 0.7638, 0.7269, 0.7638, 0.73, 0.7614, 0.7306, 0.06383, 0.2436, 0.05609, 0.2404, 0.05852, 0.2324, 0.06359, 0.2339, 0.766, 0.7489, 0.7609, 0.7526, 0.7596, 0.7409, 0.7626, 0.7398, 0.7585, 0.7222, 0.7614, 0.7191, 0.7612, 0.7289, 0.7587, 0.7306, 0.773, 0.739, 0.7713, 0.7368, 0.7779, 0.7333, 0.7774, 0.7359, 0.7789, 0.7473, 0.7705, 0.7491, 0.773, 0.739, 0.7774, 0.7359, 0.7601, 0.6692, 0.7622, 0.6666, 0.7623, 0.6782, 0.7601, 0.6804, 0.7643, 0.7195, 0.7618, 0.7178, 0.7622, 0.7104, 0.7643, 0.711, 0.7841, 0.7362, 0.7838, 0.7336, 0.7876, 0.7319, 0.7864, 0.7362, 0.7631, 0.7072, 0.7614, 0.7053, 0.7614, 0.6976, 0.7631, 0.6995, 0.03783, 0.2399, 0.03187, 0.2411, 0.03255, 0.2279, 0.03644, 0.2294, 0.5349, 0.4997, 0.5385, 0.4984, 0.5374, 0.509, 0.5353, 0.5129, 0.7592, 0.7644, 0.7573, 0.7602, 0.7574, 0.7488, 0.7609, 0.7526, 0.7643, 0.7255, 0.7614, 0.7234, 0.7618, 0.7178, 0.7643, 0.7195, 0.7598, 0.6639, 0.7623, 0.6572, 0.7622, 0.6666, 0.7601, 0.6692, 0.7795, 0.7567, 0.7693, 0.7569, 0.7705, 0.7491, 0.7789, 0.7473, 0.05295, 0.2485, 0.04064, 0.2451, 0.04175, 0.2399, 0.05099, 0.2419, 0.5348, 0.4886, 0.5408, 0.4848, 0.5385, 0.4984, 0.5349, 0.4997, 0.04064, 0.2451, 0.03251, 0.2524, 0.03187, 0.2411, 0.03783, 0.2399, 0.7795, 0.7567, 0.7801, 0.7495, 0.7827, 0.7441, 0.784, 0.7481, 0.7866, 0.761, 0.7795, 0.7567, 0.784, 0.7481, 0.7881, 0.7467, 0.6519, 0.7901, 0.6306, 0.8104, 0.6306, 0.7686, 0.6491, 0.7555, 0.968, 0.1754, 0.9234, 0.1748, 0.9212, 0.1446, 0.9643, 0.1497, 0.5167, 0.9322, 0.4891, 0.9264, 0.4927, 0.9191, 0.5167, 0.9163, 0.5463, 0.07522, 0.5477, 0.1161, 0.5327, 0.1215, 0.5165, 0.09781, 0.9186, 0.5418, 0.9509, 0.5333, 0.9464, 0.581, 0.9255, 0.5903, 0.9095, 0.5036, 0.9509, 0.49, 0.9509, 0.5333, 0.9186, 0.5418, 0.9095, 0.7396, 0.9417, 0.758, 0.9328, 0.789, 0.9095, 0.7745, 0.5165, 0.09781, 0.5327, 0.1215, 0.5201, 0.1552, 0.504, 0.141, 0.932, 0.5914, 0.9405, 0.5888, 0.9398, 0.5984, 0.9322, 0.6008, 0.9095, 0.7745, 0.9328, 0.789, 0.928, 0.8164, 0.9108, 0.8101, 0.504, 0.141, 0.5201, 0.1552, 0.5017, 0.1891, 0.4924, 0.1883, 0.6491, 0.7555, 0.6306, 0.7686, 0.6459, 0.722, 0.6504, 0.7268, 0.5017, 0.1891, 0.5023, 0.1946, 0.4977, 0.2019, 0.4952, 0.1968, 0.9405, 0.5888, 0.932, 0.5914, 0.9255, 0.5903, 0.9464, 0.581, 0.922, 0.8193, 0.9157, 0.8164, 0.9108, 0.8101, 0.928, 0.8164, 0.6504, 0.7268, 0.6459, 0.722, 0.6484, 0.7132, 0.6502, 0.7161, 0.9254, 0.5995, 0.9306, 0.6014, 0.9303, 0.6186, 0.9267, 0.6173, 0.9255, 0.5903, 0.932, 0.5914, 0.9306, 0.6014, 0.9254, 0.5995, 0.922, 0.8193, 0.928, 0.8164, 0.928, 0.8268, 0.9234, 0.8298, 0.7498, 0.8658, 0.755, 0.8643, 0.7553, 0.8744, 0.7498, 0.8759, 0.6167, 0.9289, 0.6106, 0.9276, 0.6138, 0.9163, 0.617, 0.9171, 0.9157, 0.8164, 0.922, 0.8193, 0.9196, 0.8285, 0.9169, 0.8265, 0.556, 0.9177, 0.5618, 0.9163, 0.5598, 0.9261, 0.5537, 0.9274, 0.617, 0.936, 0.6116, 0.9335, 0.6106, 0.9276, 0.6167, 0.9289, 0.7459, 0.6977, 0.7392, 0.6997, 0.7404, 0.6835, 0.744, 0.681, 0.58, 0.9394, 0.5753, 0.9356, 0.5751, 0.9297, 0.5793, 0.9317, 0.7468, 0.7057, 0.7392, 0.7111, 0.7392, 0.6997, 0.7459, 0.6977, 0.4924, 0.1883, 0.5017, 0.1891, 0.4952, 0.1968, 0.4896, 0.1992, 0.5582, 0.9439, 0.5556, 0.9449, 0.5537, 0.944, 0.5561, 0.9426, 0.9322, 0.6008, 0.9398, 0.5984, 0.9404, 0.615, 0.937, 0.6162, 0.5598, 0.9261, 0.5628, 0.9277, 0.5582, 0.9439, 0.5561, 0.9426, 0.5537, 0.9274, 0.5598, 0.9261, 0.5561, 0.9426, 0.5537, 0.944, 0.4917, 0.2174, 0.4885, 0.2186, 0.4861, 0.2153, 0.4901, 0.2155, 0.5793, 0.9317, 0.5751, 0.9297, 0.5771, 0.9163, 0.58, 0.9184, 0.4952, 0.1968, 0.4977, 0.2019, 0.4917, 0.2174, 0.4901, 0.2155, 0.4896, 0.1992, 0.4952, 0.1968, 0.4901, 0.2155, 0.4861, 0.2153, 0.8228, 0.4854, 0.8228, 0.4892, 0.82, 0.488, 0.8189, 0.4855, 0.928, 0.8268, 0.9301, 0.8297, 0.9273, 0.8474, 0.9257, 0.8463, 0.9234, 0.8298, 0.928, 0.8268, 0.9257, 0.8463, 0.923, 0.8474, 0.7498, 0.8759, 0.7553, 0.8744, 0.7539, 0.8919, 0.7503, 0.893, 0.5762, 0.05262, 0.5627, 0.1106, 0.5477, 0.1161, 0.5463, 0.07522, 0.5167, 0.9481, 0.4861, 0.9334, 0.4891, 0.9264, 0.5167, 0.9322, 0.9717, 0.2011, 0.9256, 0.2049, 0.9234, 0.1748, 0.968, 0.1754, 0.666, 0.7981, 0.6598, 0.8761, 0.6452, 0.8433, 0.6588, 0.7945, 0.6155, 0.3426, 0.6263, 0.3939, 0.6084, 0.3929, 0.597, 0.3579, 0.902, 0.9434, 0.8676, 0.9434, 0.8706, 0.9261, 0.8967, 0.927, 0.09608, 0.4078, 0.05237, 0.3988, 0.05659, 0.384, 0.08813, 0.39, 0.7565, 0.8291, 0.6893, 0.8643, 0.6893, 0.8432, 0.7382, 0.8193, 0.7573, 0.1166, 0.7607, 0.1147, 0.7619, 0.1634, 0.7586, 0.1649, 0.4274, 0.4376, 0.4242, 0.4367, 0.4144, 0.3896, 0.4179, 0.3901, 0.4308, 0.437, 0.4274, 0.4376, 0.4179, 0.3901, 0.4224, 0.3891, 0.4561, 0.3222, 0.4621, 0.3223, 0.4604, 0.371, 0.4554, 0.3709, 0.7704, 0.2117, 0.7631, 0.2122, 0.7619, 0.1634, 0.7669, 0.1631, 0.7631, 0.2122, 0.7667, 0.2807, 0.7616, 0.282, 0.76, 0.2132, 0.7829, 0.3479, 0.7703, 0.3491, 0.7667, 0.2807, 0.7767, 0.2798, 0.4083, 0.3426, 0.4046, 0.3425, 0.388, 0.2761, 0.3958, 0.2752, 0.414, 0.3413, 0.4083, 0.3426, 0.3958, 0.2752, 0.4019, 0.2739, 0.4582, 0.1851, 0.4642, 0.1852, 0.4632, 0.2538, 0.4571, 0.2537, 0.7602, 0.4996, 0.7617, 0.4251, 0.7702, 0.4228, 0.77, 0.4965, 0.855, 0.345, 0.8655, 0.3452, 0.878, 0.392, 0.8574, 0.3882, 0.8863, 0.4254, 0.8947, 0.4555, 0.8559, 0.4502, 0.8562, 0.4188, 0.8265, 0.1816, 0.8262, 0.1407, 0.8553, 0.144, 0.8554, 0.1826, 0.8262, 0.1407, 0.8307, 0.09969, 0.8531, 0.1042, 0.8553, 0.144, 0.8307, 0.09969, 0.8189, 0.05449, 0.8548, 0.03881, 0.8531, 0.1042, 0.5839, 0.7555, 0.5732, 0.8055, 0.5211, 0.8045, 0.5334, 0.7561, 0.5041, 0.8603, 0.5211, 0.8045, 0.5732, 0.8055, 0.5708, 0.8605, 0.4861, 0.9163, 0.5041, 0.8603, 0.5708, 0.8605, 0.5675, 0.911, 0.7881, 0.6677, 0.7932, 0.5781, 0.8439, 0.5995, 0.8375, 0.6655, 0.7932, 0.5781, 0.8207, 0.49, 0.8461, 0.4978, 0.8439, 0.5995, 0.9212, 0.1119, 0.9797, 0.05793, 0.9888, 0.06714, 0.9439, 0.1446, 0.7617, 0.4251, 0.7633, 0.3507, 0.7703, 0.3491, 0.7702, 0.4228, 0.7667, 0.2807, 0.7703, 0.3491, 0.7633, 0.3507, 0.7616, 0.282, 0.4144, 0.3896, 0.4112, 0.3915, 0.4006, 0.3441, 0.4046, 0.3425, 0.7881, 0.5825, 0.7392, 0.5825, 0.77, 0.4965, 0.7831, 0.4952, 0.6306, 0.7772, 0.5732, 0.8055, 0.5839, 0.7555, 0.6243, 0.7338, 0.7634, 0.1145, 0.7607, 0.1147, 0.7584, 0.03887, 0.7588, 0.03881, 0.6847, 0.9481, 0.6517, 0.942, 0.6612, 0.8939, 0.6847, 0.8902, 0.5315, 0.9312, 0.5276, 0.9375, 0.5192, 0.9361, 0.5167, 0.9287, 0.9062, 0.7387, 0.8393, 0.7349, 0.8375, 0.6655, 0.9072, 0.6694, 0.5366, 0.9393, 0.5297, 0.9448, 0.5276, 0.9375, 0.5315, 0.9312, 0.1876, 0.3448, 0.2069, 0.3471, 0.225, 0.3746, 0.2135, 0.3921, 0.9142, 0.4116, 0.8863, 0.4254, 0.878, 0.392, 0.8977, 0.3832, 0.8904, 0.1004, 0.8531, 0.1042, 0.8548, 0.03881, 0.8976, 0.04294, 0.2803, 0.221, 0.2429, 0.2223, 0.2452, 0.1928, 0.2791, 0.1917, 0.8982, 0.1397, 0.8553, 0.144, 0.8531, 0.1042, 0.8904, 0.1004, 0.2955, 0.2997, 0.2613, 0.301, 0.2479, 0.2626, 0.2892, 0.2629, 0.9005, 0.1823, 0.8554, 0.1826, 0.8553, 0.144, 0.8982, 0.1397, 0.2966, 0.3371, 0.2586, 0.3483, 0.2613, 0.301, 0.2955, 0.2997, 0.9096, 0.2452, 0.8764, 0.2484, 0.8646, 0.2148, 0.9056, 0.2124, 0.2909, 0.4561, 0.2293, 0.4674, 0.2386, 0.4009, 0.2905, 0.3861, 0.9146, 0.3213, 0.9084, 0.3198, 0.8882, 0.2786, 0.9107, 0.2737, 0.2998, 0.626, 0.2293, 0.6293, 0.2294, 0.5385, 0.2859, 0.5307, 0.2859, 0.5307, 0.2294, 0.5385, 0.2293, 0.4674, 0.2909, 0.4561, 0.3028, 0.7134, 0.2477, 0.7163, 0.2293, 0.6293, 0.2998, 0.626, 0.9072, 0.6694, 0.8375, 0.6655, 0.8439, 0.5995, 0.9095, 0.6013, 0.9763, 0.03881, 0.9797, 0.05793, 0.9212, 0.1119, 0.9212, 0.04951, 0.7488, 0.7124, 0.7488, 0.7129, 0.7476, 0.713, 0.7469, 0.7123, 0.4179, 0.3901, 0.4144, 0.3896, 0.4046, 0.3425, 0.4083, 0.3426, 0.8986, 0.7896, 0.8468, 0.7951, 0.8393, 0.7349, 0.9062, 0.7387, 0.7767, 0.2798, 0.7667, 0.2807, 0.7631, 0.2122, 0.7704, 0.2117, 0.783, 0.4216, 0.7702, 0.4228, 0.7703, 0.3491, 0.7829, 0.3479, 0.3647, 0.137, 0.3511, 0.139, 0.3308, 0.06816, 0.3461, 0.06621, 0.3958, 0.2752, 0.388, 0.2761, 0.3713, 0.2098, 0.3834, 0.2078, 0.4019, 0.2739, 0.3958, 0.2752, 0.3834, 0.2078, 0.3898, 0.2066, 0.3786, 0.1343, 0.3647, 0.137, 0.3461, 0.06621, 0.3674, 0.06205, 0.4596, 0.1118, 0.4721, 0.1121, 0.4642, 0.1852, 0.4582, 0.1851, 0.4571, 0.2537, 0.4632, 0.2538, 0.4621, 0.3223, 0.4561, 0.3222, 0.1503, 0.4033, 0.202, 0.4096, 0.2066, 0.4615, 0.1514, 0.4604, 0.4224, 0.3891, 0.4179, 0.3901, 0.4083, 0.3426, 0.414, 0.3413, 0.7488, 0.7117, 0.7488, 0.7124, 0.7469, 0.7123, 0.7468, 0.7117, 0.3658, 0.7748, 0.3441, 0.7769, 0.3028, 0.7134, 0.3738, 0.7067, 0.1511, 0.5311, 0.2244, 0.5324, 0.2293, 0.6012, 0.1504, 0.6156, 0.3738, 0.7067, 0.3028, 0.7134, 0.2998, 0.626, 0.3774, 0.6193, 0.3689, 0.5293, 0.2859, 0.5307, 0.2909, 0.4561, 0.3543, 0.4498, 0.3774, 0.6193, 0.2998, 0.626, 0.2859, 0.5307, 0.3689, 0.5293, 0.1457, 0.06153, 0.1566, 0.06171, 0.1656, 0.1104, 0.1472, 0.104, 0.3543, 0.4498, 0.2909, 0.4561, 0.2905, 0.3861, 0.3401, 0.3761, 0.1476, 0.1389, 0.1701, 0.1394, 0.1741, 0.1729, 0.1483, 0.1732, 0.3313, 0.3335, 0.2966, 0.3371, 0.2955, 0.2997, 0.3261, 0.2966, 0.1487, 0.2031, 0.1807, 0.2039, 0.1785, 0.2466, 0.1489, 0.2458, 0.3261, 0.2966, 0.2955, 0.2997, 0.2892, 0.2629, 0.3232, 0.2527, 0.1489, 0.2458, 0.1785, 0.2466, 0.1789, 0.2865, 0.1478, 0.2856, 0.3194, 0.2164, 0.2803, 0.221, 0.2791, 0.1917, 0.3164, 0.1877, 0.9207, 0.09637, 0.8904, 0.1004, 0.8976, 0.04294, 0.9212, 0.04495, 0.3084, 0.1527, 0.2727, 0.1528, 0.2726, 0.1178, 0.2997, 0.1167, 0.1484, 0.3371, 0.1682, 0.3426, 0.202, 0.4096, 0.1503, 0.4033, 0.2819, 0.04903, 0.2723, 0.05073, 0.2704, 0.0424, 0.2782, 0.03881, 0.1514, 0.4604, 0.2066, 0.4615, 0.2244, 0.5324, 0.1511, 0.5311, 0.5353, 0.924, 0.5315, 0.9312, 0.5167, 0.9287, 0.5182, 0.9209, 0.1504, 0.6156, 0.2293, 0.6012, 0.2168, 0.6945, 0.146, 0.6927, 0.4547, 0.4197, 0.4587, 0.4198, 0.4542, 0.4955, 0.4536, 0.4955, 0.3401, 0.3761, 0.2905, 0.3861, 0.2966, 0.3371, 0.3313, 0.3335, 0.146, 0.6927, 0.2168, 0.6945, 0.1532, 0.7767, 0.1343, 0.7762, 0.4554, 0.3709, 0.4604, 0.371, 0.4587, 0.4198, 0.4547, 0.4197, 0.443, 0.5114, 0.4424, 0.5115, 0.4274, 0.4376, 0.4308, 0.437, 0.4424, 0.5115, 0.4415, 0.5117, 0.4242, 0.4367, 0.4274, 0.4376, 0.7669, 0.1631, 0.7619, 0.1634, 0.7607, 0.1147, 0.7634, 0.1145, 0.7575, 0.03901, 0.7584, 0.03887, 0.7607, 0.1147, 0.7573, 0.1166, 0.3164, 0.1877, 0.2791, 0.1917, 0.2727, 0.1528, 0.3084, 0.1527, 0.1472, 0.104, 0.1656, 0.1104, 0.1701, 0.1394, 0.1476, 0.1389, 0.9107, 0.2737, 0.8882, 0.2786, 0.8764, 0.2484, 0.9096, 0.2452, 0.9306, 0.438, 0.8947, 0.4555, 0.8863, 0.4254, 0.9142, 0.4116, 0.878, 0.392, 0.8863, 0.4254, 0.8562, 0.4188, 0.8574, 0.3882, 0.7831, 0.4952, 0.77, 0.4965, 0.7702, 0.4228, 0.783, 0.4216, 0.3232, 0.2527, 0.2892, 0.2629, 0.2803, 0.221, 0.3194, 0.2164, 0.1483, 0.1732, 0.1741, 0.1729, 0.1807, 0.2039, 0.1487, 0.2031, 0.9056, 0.2124, 0.8646, 0.2148, 0.8554, 0.1826, 0.9005, 0.1823, 0.7982, 0.9088, 0.8077, 0.9317, 0.7977, 0.934, 0.7881, 0.9093, 0.8947, 0.4555, 0.8954, 0.478, 0.855, 0.478, 0.8559, 0.4502, 0.3834, 0.2078, 0.3713, 0.2098, 0.3511, 0.139, 0.3647, 0.137, 0.2997, 0.1167, 0.2726, 0.1178, 0.2732, 0.06742, 0.2834, 0.06381, 0.1463, 0.0505, 0.1588, 0.05072, 0.1566, 0.06171, 0.1457, 0.06153, 0.9165, 0.3323, 0.9111, 0.3325, 0.9084, 0.3198, 0.9146, 0.3213, 0.8977, 0.3832, 0.878, 0.392, 0.8655, 0.3452, 0.8727, 0.3413, 0.9111, 0.3325, 0.9015, 0.3366, 0.9004, 0.3205, 0.9084, 0.3198, 0.3898, 0.2066, 0.3834, 0.2078, 0.3647, 0.137, 0.3786, 0.1343, 0.461, 0.03845, 0.4799, 0.03901, 0.4721, 0.1121, 0.4596, 0.1118, 0.5192, 0.9361, 0.5276, 0.9375, 0.5297, 0.9448, 0.5167, 0.9427, 0.9212, 0.3413, 0.9137, 0.3394, 0.9111, 0.3325, 0.9165, 0.3323, 0.147, 0.03881, 0.1549, 0.04104, 0.1588, 0.05072, 0.1463, 0.0505, 0.2834, 0.06381, 0.2732, 0.06742, 0.2723, 0.05073, 0.2819, 0.04903, 0.2732, 0.06742, 0.2674, 0.06933, 0.2637, 0.05365, 0.2723, 0.05073, 0.2568, 0.2545, 0.2479, 0.2626, 0.2429, 0.2223, 0.2516, 0.2305, 0.9661, 0.5561, 0.9708, 0.5482, 0.9708, 0.5965, 0.964, 0.581, 0.2747, 0.2332, 0.2803, 0.221, 0.2892, 0.2629, 0.2796, 0.2579, 0.2516, 0.2305, 0.2429, 0.2223, 0.2803, 0.221, 0.2747, 0.2332, 0.8077, 0.9317, 0.7967, 0.9492, 0.7881, 0.9516, 0.7977, 0.934, 0.9639, 0.3055, 0.9629, 0.3278, 0.9543, 0.3316, 0.9545, 0.3129, 0.9705, 0.5204, 0.9634, 0.5359, 0.9562, 0.5362, 0.9546, 0.5167, 0.8449, 0.9473, 0.8302, 0.9445, 0.8302, 0.925, 0.8504, 0.9105, 0.8651, 0.9441, 0.8449, 0.9473, 0.8504, 0.9105, 0.8676, 0.9088, 0.968, 0.5041, 0.9705, 0.5204, 0.9546, 0.5167, 0.9533, 0.5039, 0.9639, 0.2877, 0.9639, 0.3055, 0.9545, 0.3129, 0.954, 0.2906, 0.9609, 0.7206, 0.9585, 0.7392, 0.9492, 0.7331, 0.954, 0.7149, 0.9673, 0.7029, 0.9609, 0.7206, 0.954, 0.7149, 0.9492, 0.6846, 0.5537, 0.9163, 0.5537, 0.942, 0.5435, 0.9445, 0.5366, 0.934, 0.9657, 0.49, 0.968, 0.5041, 0.9533, 0.5039, 0.9509, 0.49, 0.964, 0.581, 0.9509, 0.586, 0.9537, 0.5462, 0.9661, 0.5561, 0.2612, 0.2462, 0.2516, 0.2305, 0.2747, 0.2332, 0.2704, 0.2449, 0.9634, 0.5359, 0.9692, 0.5443, 0.9509, 0.5462, 0.9562, 0.5362, 0.9705, 0.5204, 0.9815, 0.521, 0.9692, 0.5443, 0.9634, 0.5359, 0.2363, 0.2594, 0.2168, 0.2528, 0.2291, 0.2305, 0.2387, 0.2462, 0.968, 0.5041, 0.9761, 0.5017, 0.9815, 0.521, 0.9705, 0.5204, 0.2229, 0.2834, 0.2107, 0.2866, 0.2131, 0.2677, 0.232, 0.2699, 0.232, 0.2699, 0.2131, 0.2677, 0.2168, 0.2528, 0.2363, 0.2594, 0.2704, 0.2449, 0.2747, 0.2332, 0.2792, 0.2613, 0.2714, 0.2622, 0.8171, 0.9167, 0.8141, 0.9444, 0.8077, 0.9511, 0.8077, 0.9088, 0.8968, 0.8079, 0.8951, 0.8263, 0.8747, 0.8281, 0.8607, 0.8116, 0.5159, 0.7586, 0.4985, 0.7611, 0.4916, 0.7375, 0.507, 0.7253, 0.5036, 0.7919, 0.4861, 0.7793, 0.4985, 0.7611, 0.5159, 0.7586, 0.7881, 0.631, 0.7866, 0.6346, 0.7646, 0.6145, 0.7726, 0.5825, 0.8461, 0.4978, 0.8689, 0.5107, 0.869, 0.5707, 0.8439, 0.5995, 0.98, 0.3543, 0.9811, 0.3835, 0.935, 0.3797, 0.9306, 0.3413, 0.7598, 0.681, 0.7477, 0.6736, 0.7392, 0.5959, 0.7598, 0.5825, 0.7467, 0.8643, 0.7498, 0.8911, 0.7462, 0.8994, 0.7416, 0.8682, 0.9023, 0.8674, 0.9095, 0.9085, 0.8972, 0.9088, 0.8855, 0.87, 0.8435, 0.3887, 0.8444, 0.4208, 0.8324, 0.4138, 0.8285, 0.3875, 0.7468, 0.7104, 0.7522, 0.681, 0.7611, 0.6857, 0.7614, 0.7104, 0.7498, 0.8911, 0.7497, 0.901, 0.7496, 0.9051, 0.7462, 0.8994, 0.7416, 0.8682, 0.7462, 0.8994, 0.7189, 0.8958, 0.728, 0.8688, 0.8444, 0.4208, 0.85, 0.4477, 0.8257, 0.4403, 0.8324, 0.4138, 0.8502, 0.4214, 0.855, 0.4497, 0.85, 0.4477, 0.8444, 0.4208, 0.855, 0.3413, 0.8544, 0.3832, 0.8435, 0.3887, 0.8381, 0.3558, 0.8381, 0.3558, 0.8435, 0.3887, 0.8285, 0.3875, 0.8189, 0.3602, 0.8951, 0.8263, 0.9023, 0.8674, 0.8855, 0.87, 0.8747, 0.8281, 0.2069, 0.3471, 0.2207, 0.3227, 0.2293, 0.3345, 0.225, 0.3746, 0.7371, 0.9182, 0.7356, 0.928, 0.7294, 0.9313, 0.7284, 0.9201, 0.7462, 0.8994, 0.7496, 0.9051, 0.7186, 0.9077, 0.7189, 0.8958, 0.85, 0.4477, 0.8494, 0.4562, 0.8243, 0.4501, 0.8257, 0.4403, 0.855, 0.4497, 0.8533, 0.4614, 0.8494, 0.4562, 0.85, 0.4477, 0.7496, 0.9051, 0.7497, 0.9165, 0.7424, 0.9197, 0.7389, 0.9116, 0.8331, 0.4586, 0.8284, 0.4661, 0.8241, 0.462, 0.8243, 0.4501, 0.7614, 0.6956, 0.7618, 0.688, 0.7644, 0.6901, 0.7644, 0.6976, 0.8497, 0.4706, 0.8473, 0.4809, 0.8451, 0.4807, 0.8466, 0.4689, 0.7271, 0.915, 0.7186, 0.9077, 0.7496, 0.9051, 0.7389, 0.9116, 0.8331, 0.4586, 0.8243, 0.4501, 0.8494, 0.4562, 0.8432, 0.4599, 0.7639, 0.5944, 0.7627, 0.6059, 0.7598, 0.6072, 0.7598, 0.5976, 0.7622, 0.6095, 0.7598, 0.6072, 0.7627, 0.6059, 0.7642, 0.6074, 0.7497, 0.9165, 0.7498, 0.9262, 0.7451, 0.9277, 0.7424, 0.9197, 0.8284, 0.4661, 0.8235, 0.4748, 0.821, 0.4734, 0.8241, 0.462, 0.7618, 0.688, 0.7622, 0.681, 0.7644, 0.6818, 0.7644, 0.6901, 0.7624, 0.6276, 0.7641, 0.6314, 0.7624, 0.6338, 0.7598, 0.6293, 0.841, 0.4691, 0.8376, 0.4801, 0.8343, 0.4767, 0.8332, 0.4664, 0.8417, 0.4721, 0.8388, 0.483, 0.8376, 0.4801, 0.841, 0.4691, 0.7633, 0.6173, 0.7624, 0.6276, 0.7598, 0.6293, 0.7606, 0.6193, 0.8451, 0.4807, 0.8473, 0.4809, 0.8487, 0.4854, 0.8454, 0.4834, 0.7622, 0.6429, 0.7615, 0.6547, 0.7598, 0.6572, 0.7601, 0.6466, 0.7242, 0.9202, 0.7228, 0.9307, 0.7191, 0.9322, 0.7182, 0.919, 0.8518, 0.4725, 0.8487, 0.4854, 0.8473, 0.4809, 0.8497, 0.4706, 0.7642, 0.5825, 0.7639, 0.5944, 0.7598, 0.5976, 0.76, 0.5863, 0.7641, 0.6095, 0.7633, 0.6173, 0.7606, 0.6193, 0.7608, 0.6125, 0.8438, 0.4673, 0.8417, 0.4721, 0.841, 0.4691, 0.8432, 0.4599, 0.8432, 0.4599, 0.841, 0.4691, 0.8332, 0.4664, 0.8331, 0.4586, 0.7389, 0.9116, 0.7371, 0.9182, 0.7284, 0.9201, 0.7271, 0.915, 0.8533, 0.4614, 0.8518, 0.4725, 0.8497, 0.4706, 0.8494, 0.4562, 0.7271, 0.915, 0.7242, 0.9202, 0.7182, 0.919, 0.7186, 0.9077, 0.7614, 0.6338, 0.7622, 0.6429, 0.7601, 0.6466, 0.7598, 0.641, 0.8494, 0.4562, 0.8497, 0.4706, 0.8466, 0.4689, 0.8432, 0.4599, 0.7866, 0.6346, 0.7841, 0.6692, 0.7646, 0.6563, 0.7646, 0.6145, 0.9774, 0.4092, 0.9737, 0.4349, 0.9306, 0.44, 0.9328, 0.4099, 0.6411, 0.9323, 0.6306, 0.9225, 0.6479, 0.8931, 0.6544, 0.8937, 0.7182, 0.8959, 0.7182, 0.9275, 0.6948, 0.9379, 0.692, 0.9276, 0.9432, 0.662, 0.946, 0.7109, 0.9224, 0.7065, 0.9134, 0.6609, 0.9492, 0.6226, 0.9432, 0.662, 0.9134, 0.6609, 0.9095, 0.6186, 0.954, 0.2434, 0.947, 0.2763, 0.924, 0.2805, 0.9212, 0.2474, 0.9417, 0.8343, 0.9417, 0.8004, 0.9611, 0.7936, 0.9638, 0.8223, 0.9402, 0.7134, 0.9407, 0.7226, 0.9322, 0.7221, 0.9306, 0.7129, 0.947, 0.2763, 0.9421, 0.3099, 0.9225, 0.3083, 0.924, 0.2805, 0.9417, 0.8004, 0.9436, 0.7605, 0.9528, 0.7624, 0.9611, 0.7936, 0.7841, 0.6692, 0.7824, 0.6984, 0.7751, 0.7036, 0.7646, 0.6563, 0.9421, 0.3099, 0.9429, 0.3181, 0.9379, 0.3219, 0.9357, 0.3137, 0.9306, 0.7129, 0.9224, 0.7065, 0.946, 0.7109, 0.9402, 0.7134, 0.9278, 0.3136, 0.9225, 0.3083, 0.9421, 0.3099, 0.9357, 0.3137, 0.7824, 0.6984, 0.7795, 0.7094, 0.7754, 0.7127, 0.7751, 0.7036, 0.9474, 0.7199, 0.9492, 0.7375, 0.9462, 0.7396, 0.943, 0.7229, 0.946, 0.7109, 0.9474, 0.7199, 0.943, 0.7229, 0.9402, 0.7134, 0.9278, 0.3136, 0.9229, 0.3226, 0.9212, 0.3182, 0.9225, 0.3083, 0.5694, 0.9379, 0.5694, 0.9294, 0.5751, 0.9312, 0.5749, 0.9404, 0.7558, 0.9029, 0.7561, 0.9198, 0.753, 0.9212, 0.7498, 0.9052, 0.9357, 0.3137, 0.9321, 0.3227, 0.9278, 0.3231, 0.9278, 0.3136, 0.5638, 0.939, 0.5628, 0.9311, 0.5686, 0.932, 0.5694, 0.9408, 0.7561, 0.893, 0.7558, 0.9029, 0.7498, 0.9052, 0.7507, 0.8954, 0.9295, 0.7205, 0.9253, 0.7366, 0.9223, 0.7336, 0.9215, 0.7176, 0.9095, 0.9088, 0.9089, 0.9173, 0.9047, 0.9196, 0.9048, 0.9116, 0.9306, 0.7129, 0.9295, 0.7205, 0.9215, 0.7176, 0.9224, 0.7065, 0.9436, 0.7605, 0.944, 0.7537, 0.9488, 0.7554, 0.9528, 0.7624, 0.5694, 0.9187, 0.5673, 0.92, 0.5651, 0.9193, 0.5669, 0.9163, 0.9407, 0.7226, 0.9387, 0.7388, 0.9348, 0.7384, 0.9322, 0.7221, 0.9321, 0.3227, 0.9293, 0.3388, 0.9273, 0.3396, 0.9278, 0.3231, 0.5628, 0.9311, 0.5651, 0.9193, 0.5673, 0.92, 0.5686, 0.932, 0.9511, 0.7418, 0.949, 0.7438, 0.9451, 0.7424, 0.9483, 0.7396, 0.9089, 0.9173, 0.9095, 0.9342, 0.9066, 0.9361, 0.9047, 0.9196, 0.9429, 0.3181, 0.9421, 0.3374, 0.9396, 0.3387, 0.9379, 0.3219, 0.944, 0.7537, 0.9451, 0.7424, 0.949, 0.7438, 0.9488, 0.7554, 0.7801, 0.7319, 0.7779, 0.7301, 0.7806, 0.7289, 0.7832, 0.7301, 0.7795, 0.7094, 0.7806, 0.7289, 0.7779, 0.7301, 0.7754, 0.7127, 0.7835, 0.7129, 0.7832, 0.7301, 0.7806, 0.7289, 0.7795, 0.7094, 0.5694, 0.9294, 0.5702, 0.9163, 0.5738, 0.9174, 0.5751, 0.9312, 0.7182, 0.8643, 0.7182, 0.8959, 0.692, 0.9276, 0.6893, 0.9173, 0.6517, 0.942, 0.6411, 0.9323, 0.6544, 0.8937, 0.6612, 0.8939, 0.9811, 0.3835, 0.9774, 0.4092, 0.9328, 0.4099, 0.935, 0.3797, 0.7688, 0.935, 0.7617, 0.9373, 0.7573, 0.8866, 0.7688, 0.8582, 0.5211, 0.8045, 0.5036, 0.7919, 0.5159, 0.7586, 0.5334, 0.7561, 0.5334, 0.7561, 0.5159, 0.7586, 0.507, 0.7253, 0.5223, 0.7132, 0.8986, 0.7896, 0.8968, 0.8079, 0.8607, 0.8116, 0.8468, 0.7951, 0.1682, 0.3426, 0.1876, 0.3448, 0.2135, 0.3921, 0.202, 0.4096])
me_plane.materials.append(mat_material_001)
me_plane.update()
arm_armature = bpy.data.armatures.new('Armature')  # bones are not reproduced

# ---- objects
ob_rat_body = bpy.data.objects.new('rat_body', me_plane)
ob_armature = bpy.data.objects.new('Armature', arm_armature)

# ---- transforms, parenting, visibility, modifiers, constraints
ob_rat_body.parent = ob_armature
ob_rat_body.location = (0.0, 0.0, 0.0)
ob_rat_body.rotation_euler = (0.0, 1.571, 0.0)
_vg = ob_rat_body.vertex_groups.new(name='Bone')
for _i, _w in zip([0, 6, 7, 8, 9, 10, 17, 18, 19, 20, 23, 24, 31, 34, 35, 39, 40, 41, 42, 53, 54, 55, 56, 62, 63, 70, 72, 73, 74, 75, 76, 77, 78, 81, 82, 102, 103, 104, 105, 106, 107, 120, 121, 122, 123, 124, 125, 126, 127, 128, 129, 130, 131, 132, 133, 134, 135, 136, 137, 138, 139, 140, 141, 142, 143, 147, 240, 241, 243, 263, 266, 267, 271, 272, 273, 274, 285, 286, 287, 288, 294, 295, 302, 304, 305, 306, 307, 308, 309, 310, 313, 314, 330, 331, 332, 333, 342, 343, 344, 345, 346, 347, 348, 349, 350, 351, 352, 353, 354, 355, 356, 357, 358, 359, 360, 361, 362, 363, 364, 365, 369, 462, 463, 465], [0.7441, 0.05386, 0.4109, 0.7986, 0.8485, 0.1781, 0.09613, 0.7459, 0.7531, 0.2062, 0.544, 0.04079, 0.007244, 0.6487, 0.1622, 0.04695, 0.2473, 0.75, 0.06302, 0.116, 0.6683, 0.2277, 0.01798, 0.8203, 0.6544, 0.0286, 0.09778, 0.6161, 0.05531, 0.73, 0.2973, 0.207, 0.774, 0.1592, 0.03466, 0.1336, 0.05465, 0.2463, 0.08817, 0.05994, 0.2494, 0.1138, 0.269, 0.329, 0.1294, 0.2654, 0.2652, 0.2691, 0.2675, 0.2712, 0.275, 0.2613, 0.2649, 0.2828, 0.2646, 0.2722, 0.2534, 0.1894, 0.1629, 0.2684, 0.2644, 0.2745, 0.246, 0.2824, 0.2582, 0.03827, 0.02801, 0.2378, 0.01012, 0.007244, 0.6487, 0.1622, 0.04695, 0.2473, 0.75, 0.06302, 0.116, 0.6683, 0.2277, 0.01798, 0.8203, 0.6544, 0.0286, 0.09778, 0.6161, 0.05531, 0.73, 0.2973, 0.207, 0.774, 0.1592, 0.03466, 0.2463, 0.08817, 0.05994, 0.2494, 0.1138, 0.269, 0.329, 0.1294, 0.2654, 0.2652, 0.2691, 0.2675, 0.2712, 0.275, 0.2613, 0.2649, 0.2828, 0.2646, 0.2722, 0.2534, 0.1894, 0.1629, 0.2684, 0.2644, 0.2745, 0.246, 0.2824, 0.2582, 0.03827, 0.02801, 0.2378, 0.01012]): _vg.add([_i], _w, 'REPLACE')
_vg = ob_rat_body.vertex_groups.new(name='Bone.001')
for _i, _w in zip([5, 6, 7, 8, 9, 18, 19, 20, 21, 22, 34, 38, 39, 40, 41, 54, 55, 56, 57, 62, 71, 74, 75, 76, 77, 78, 79, 80, 96, 97, 98, 99, 100, 101, 102, 103, 104, 105, 106, 107, 120, 121, 122, 123, 124, 125, 126, 127, 128, 129, 130, 131, 132, 133, 134, 135, 136, 137, 138, 139, 140, 141, 142, 143, 266, 270, 271, 272, 273, 286, 287, 288, 289, 294, 303, 306, 307, 308, 309, 310, 311, 312, 326, 327, 328, 329, 330, 331, 332, 333, 342, 343, 344, 345, 346, 347, 348, 349, 350, 351, 352, 353, 354, 355, 356, 357, 358, 359, 360, 361, 362, 363, 364, 365], [0.148, 0.889, 0.5754, 0.1654, 0.05445, 0.007361, 0.1853, 0.7691, 0.9205, 0.1261, 0.03334, 0.1628, 0.8908, 0.727, 0.1806, 0.211, 0.7311, 0.8926, 0.1715, 0.05576, 0.1499, 0.8862, 0.1894, 0.6814, 0.7639, 0.1824, 0.911, 0.1886, 0.8043, 0.7876, 0.8082, 0.7583, 0.7691, 0.7899, 0.841, 0.919, 0.7298, 0.8758, 0.9096, 0.7274, 0.8544, 0.6989, 0.6509, 0.842, 0.7112, 0.7113, 0.7077, 0.7092, 0.7058, 0.7022, 0.7149, 0.7117, 0.6949, 0.7121, 0.705, 0.7219, 0.786, 0.81, 0.7084, 0.7121, 0.7027, 0.7295, 0.6953, 0.7179, 0.03334, 0.1628, 0.8908, 0.727, 0.1806, 0.211, 0.7311, 0.8926, 0.1715, 0.05576, 0.1499, 0.8862, 0.1894, 0.6814, 0.7639, 0.1824, 0.911, 0.1886, 0.8082, 0.7583, 0.7691, 0.7899, 0.7298, 0.8758, 0.9096, 0.7274, 0.8544, 0.6989, 0.6509, 0.842, 0.7112, 0.7113, 0.7077, 0.7092, 0.7058, 0.7022, 0.7149, 0.7117, 0.6949, 0.7121, 0.705, 0.7219, 0.786, 0.81, 0.7084, 0.7121, 0.7027, 0.7295, 0.6953, 0.7179]): _vg.add([_i], _w, 'REPLACE')
_vg = ob_rat_body.vertex_groups.new(name='Bone.002')
for _i, _w in zip([3, 4, 5, 6, 21, 22, 36, 37, 38, 39, 56, 57, 67, 68, 71, 74, 79, 80, 96, 97, 98, 99, 100, 101, 105, 108, 109, 110, 111, 112, 113, 114, 115, 116, 117, 118, 119, 268, 269, 270, 271, 288, 289, 299, 300, 303, 306, 311, 312, 326, 327, 328, 329, 331, 334, 335, 336, 337, 338, 339, 340, 341], [0.9997, 0.9996, 0.8492, 0.05546, 0.05896, 0.8729, 0.9991, 0.9988, 0.8346, 0.05739, 0.06977, 0.8262, 0.9993, 0.9996, 0.8473, 0.05615, 0.06666, 0.8097, 0.1795, 0.207, 0.1767, 0.2307, 0.2245, 0.1948, 0.0009174, 0.9982, 0.9972, 0.9916, 0.9883, 0.9937, 0.9938, 0.9991, 0.9973, 0.9981, 0.9995, 0.9982, 0.9991, 0.9991, 0.9988, 0.8346, 0.05739, 0.06977, 0.8262, 0.9993, 0.9996, 0.8473, 0.05615, 0.06666, 0.8097, 0.1767, 0.2307, 0.2245, 0.1948, 0.0009173, 0.9916, 0.9883, 0.9937, 0.9938, 0.9973, 0.9981, 0.9982, 0.9991]): _vg.add([_i], _w, 'REPLACE')
_vg = ob_rat_body.vertex_groups.new(name='arm1_r')
for _i, _w in zip([0, 10, 17, 18, 19, 23, 73, 262, 263, 266, 267, 273, 274, 275, 284, 285, 286, 287, 294, 295, 301, 302, 304, 305, 307, 313, 314, 366, 367, 368, 369, 382, 383, 384, 385, 462, 463, 464, 465], [0.02527, 0.006, 0.06489, 0.1019, 0.005939, 0.1495, 0.02088, 0.2297, 0.8351, 0.2712, 0.6911, 0.05622, 0.2001, 0.05763, 0.06541, 0.8552, 0.1107, 0.008748, 0.07021, 0.1384, 0.05564, 0.2056, 0.7184, 0.2997, 0.06493, 0.08236, 0.01518, 0.9648, 0.9563, 0.9447, 0.8377, 0.007126, 0.002601, 0.01523, 0.01613, 0.8889, 0.696, 0.9327, 0.9537]): _vg.add([_i], _w, 'REPLACE')
_vg = ob_rat_body.vertex_groups.new(name='arm2_r')
for _i, _w in zip([366, 367, 368, 369, 374, 375, 376, 377, 378, 379, 381, 382, 383, 384, 385, 390, 391, 393, 463], [0.0007117, 0.02589, 0.02995, 0.1111, 0.9604, 0.9705, 0.9784, 0.9897, 0.08204, 0.1171, 0.1395, 0.9701, 0.9718, 0.9663, 0.9659, 0.01099, 0.04361, 0.03275, 0.01625]): _vg.add([_i], _w, 'REPLACE')
_vg = ob_rat_body.vertex_groups.new(name='arm3_r')
for _i, _w in zip([374, 375, 378, 379, 380, 381, 386, 387, 388, 389, 390, 391, 392, 393, 394, 395, 396, 397, 398, 399, 400, 401, 402, 403, 404, 405, 406, 407, 408, 409, 410, 411, 412, 413, 414, 415, 416, 417], [0.02826, 0.007285, 0.9179, 0.8828, 0.9806, 0.8603, 0.9878, 0.9802, 0.995, 0.9937, 0.9695, 0.9532, 0.9924, 0.9586, 0.9974, 0.9926, 0.9998, 0.9987, 0.9989, 0.9986, 0.9996, 0.9996, 0.9999, 0.9999, 0.9796, 0.9794, 0.9797, 0.9795, 0.9955, 0.9992, 0.9974, 0.9997, 0.9997, 0.9957, 0.9787, 0.9795, 0.9786, 0.979]): _vg.add([_i], _w, 'REPLACE')
_vg = ob_rat_body.vertex_groups.new(name='arm1_l.001')
for _i, _w in zip([0, 10, 17, 18, 19, 23, 30, 31, 34, 35, 41, 42, 43, 52, 53, 54, 55, 62, 63, 69, 70, 72, 73, 75, 81, 82, 144, 145, 146, 147, 160, 161, 162, 163, 240, 241, 242, 243, 305], [0.02527, 0.006, 0.06489, 0.1019, 0.005939, 0.1495, 0.2297, 0.8351, 0.2712, 0.6911, 0.05622, 0.2001, 0.05763, 0.06541, 0.8552, 0.1107, 0.008748, 0.07021, 0.1384, 0.05564, 0.2056, 0.7184, 0.2997, 0.06493, 0.08236, 0.01518, 0.9648, 0.9563, 0.9447, 0.8377, 0.007126, 0.002601, 0.01523, 0.01613, 0.8889, 0.696, 0.9327, 0.9537, 0.02088]): _vg.add([_i], _w, 'REPLACE')
_vg = ob_rat_body.vertex_groups.new(name='arm2_l.001')
for _i, _w in zip([144, 145, 146, 147, 152, 153, 154, 155, 156, 157, 159, 160, 161, 162, 163, 168, 169, 171, 241], [0.0007116, 0.02589, 0.02995, 0.1111, 0.9604, 0.9705, 0.9784, 0.9897, 0.08204, 0.1171, 0.1395, 0.9701, 0.9718, 0.9663, 0.9659, 0.01098, 0.04361, 0.03275, 0.01625]): _vg.add([_i], _w, 'REPLACE')
_vg = ob_rat_body.vertex_groups.new(name='arm3_l.001')
for _i, _w in zip([152, 153, 156, 157, 158, 159, 164, 165, 166, 167, 168, 169, 170, 171, 172, 173, 174, 175, 176, 177, 178, 179, 180, 181, 182, 183, 184, 185, 186, 187, 188, 189, 190, 191, 192, 193, 194, 195], [0.02826, 0.007285, 0.9179, 0.8828, 0.9806, 0.8603, 0.9879, 0.9802, 0.995, 0.9937, 0.9695, 0.9532, 0.9924, 0.9586, 0.9974, 0.9926, 0.9998, 0.9987, 0.9989, 0.9986, 0.9996, 0.9996, 0.9999, 0.9999, 0.9796, 0.9794, 0.9797, 0.9795, 0.9955, 0.9992, 0.9974, 0.9997, 0.9997, 0.9957, 0.9787, 0.9795, 0.9786, 0.979]): _vg.add([_i], _w, 'REPLACE')
_vg = ob_rat_body.vertex_groups.new(name='Bone.003')
for _i, _w in zip([0, 9, 10, 11, 12, 15, 16, 17, 23, 24, 25, 30, 31, 34, 35, 42, 43, 44, 51, 52, 62, 63, 66, 69, 70, 72, 81, 82, 83, 84, 151, 237, 240, 242, 262, 263, 266, 267, 274, 275, 276, 283, 284, 294, 295, 298, 301, 302, 304, 313, 314, 315, 316, 373, 459, 462, 464], [0.1507, 0.03645, 0.708, 0.5202, 0.06432, 0.08252, 0.6394, 0.7375, 0.1417, 0.7657, 0.8294, 0.6344, 0.1126, 0.0133, 0.1227, 0.6535, 0.6727, 0.08983, 0.1143, 0.5932, 0.03148, 0.1659, 0.1684, 0.6747, 0.6709, 0.1399, 0.6848, 0.7247, 0.2061, 0.02615, 0.05613, 0.004847, 0.04268, 0.0245, 0.6344, 0.1126, 0.0133, 0.1227, 0.6535, 0.6727, 0.08983, 0.1143, 0.5932, 0.03148, 0.1659, 0.1684, 0.6747, 0.6709, 0.1399, 0.6848, 0.7247, 0.2061, 0.02615, 0.05613, 0.004847, 0.04268, 0.0245]): _vg.add([_i], _w, 'REPLACE')
_vg = ob_rat_body.vertex_groups.new(name='Bone.004')
for _i, _w in zip([11, 12, 13, 14, 15, 16, 24, 32, 44, 45, 49, 50, 60, 61, 82, 83, 84, 85, 246, 264, 276, 277, 281, 282, 292, 293, 314, 315, 316, 317, 466], [0.146, 0.7906, 0.9739, 0.9629, 0.6686, 0.09742, 0.02518, 0.9381, 0.02033, 0.2007, 0.9355, 0.07339, 0.9555, 0.1164, 0.001809, 0.1172, 0.6701, 0.9634, 0.01464, 0.9381, 0.02033, 0.2007, 0.9355, 0.07339, 0.9555, 0.1164, 0.001809, 0.1172, 0.6701, 0.9634, 0.01464]): _vg.add([_i], _w, 'REPLACE')
_vg = ob_rat_body.vertex_groups.new(name='Bone.005')
for _i, _w in zip([49, 244, 245, 246, 247, 248, 249, 281, 466, 467, 468, 469], [0.001828, 0.9655, 0.9642, 0.9511, 0.9515, 0.9607, 0.9603, 0.001828, 0.9511, 0.9515, 0.9607, 0.9603]): _vg.add([_i], _w, 'REPLACE')
_vg = ob_rat_body.vertex_groups.new(name='Bone.006')
for _i, _w in zip([1, 27, 33, 48, 88, 89, 250, 251, 252, 253, 254, 255, 265, 280, 320, 321, 470, 471, 472, 473], [0.9914, 0.9888, 0.9818, 0.9869, 0.9881, 0.9907, 0.9902, 0.9953, 0.9885, 0.9948, 0.9947, 0.9896, 0.9818, 0.9869, 0.9881, 0.9907, 0.9885, 0.9948, 0.9947, 0.9896]): _vg.add([_i], _w, 'REPLACE')
_vg = ob_rat_body.vertex_groups.new(name='Bone.007')
for _i, _w in zip([28, 29, 46, 59, 65, 87, 256, 257, 258, 259, 260, 261, 278, 291, 297, 319, 474, 475, 476, 477], [0.993, 0.9822, 0.9901, 0.9881, 0.9822, 0.9912, 0.0785, 0.2177, 0.1122, 0.0123, 0.5883, 0.1339, 0.9901, 0.9881, 0.9822, 0.9912, 0.2177, 0.1122, 0.5883, 0.1339]): _vg.add([_i], _w, 'REPLACE')
_vg = ob_rat_body.vertex_groups.new(name='Bone.008')
for _i, _w in zip([2, 26, 47, 58, 64, 86, 90, 91, 92, 93, 94, 95, 256, 257, 258, 259, 260, 261, 279, 290, 296, 318, 322, 323, 324, 325, 474, 475, 476, 477], [1.0, 1.0, 1.0, 1.0, 1.0, 1.0, 1.0, 0.9995, 0.9974, 0.9996, 1.0, 0.9994, 0.9214, 0.7822, 0.8877, 0.9688, 0.4116, 0.8661, 1.0, 1.0, 1.0, 1.0, 0.9974, 0.9996, 1.0, 0.9994, 0.7822, 0.8877, 0.4116, 0.8661]): _vg.add([_i], _w, 'REPLACE')
_vg = ob_rat_body.vertex_groups.new(name='leg1_r')
for _i, _w in zip([11, 12, 15, 16, 24, 25, 83, 262, 264, 274, 275, 276, 277, 281, 282, 283, 284, 293, 298, 301, 302, 313, 314, 315, 316, 370, 371, 372, 373, 458, 459, 460, 461], [0.1555, 0.0671, 0.1005, 0.086, 0.06143, 0.02097, 0.01787, 0.07712, 0.01921, 0.06122, 0.2042, 0.8272, 0.7202, 0.01198, 0.7734, 0.641, 0.2408, 0.7135, 0.4994, 0.1545, 0.02538, 0.03198, 0.1454, 0.6184, 0.2552, 0.485, 0.1243, 0.482, 0.174, 0.1104, 0.08536, 0.06961, 0.0007905]): _vg.add([_i], _w, 'REPLACE')
_vg = ob_rat_body.vertex_groups.new(name='leg2_r')
for _i, _w in zip([16, 276, 277, 282, 283, 284, 293, 298, 301, 370, 371, 372, 373, 418, 419, 420, 421, 422, 423, 424, 425, 458, 459, 460, 461], [0.03049, 0.01471, 0.052, 0.1364, 0.2175, 0.07639, 0.1355, 0.2805, 0.07488, 0.5042, 0.845, 0.4865, 0.732, 0.9241, 0.8738, 0.9217, 0.8783, 0.08881, 0.08024, 0.04382, 0.002017, 0.8686, 0.8369, 0.9206, 0.9346]): _vg.add([_i], _w, 'REPLACE')
_vg = ob_rat_body.vertex_groups.new(name='leg3_r')
for _i, _w in zip([418, 419, 420, 421, 422, 423, 424, 425, 426, 427, 428, 429, 430, 431, 432, 433, 434, 435, 436, 437, 438, 439, 440, 441, 442, 443, 444, 445, 446, 447, 448, 449, 450, 451, 452, 453, 454, 455, 456, 457, 459, 461], [0.06322, 0.1153, 0.05969, 0.09118, 0.9098, 0.9187, 0.9518, 0.9729, 0.9992, 0.9989, 0.9998, 0.9998, 0.9969, 0.996, 0.9996, 0.9989, 0.9998, 0.9996, 0.9997, 0.9997, 1.0, 1.0, 1.0, 1.0, 0.9982, 0.9979, 0.9985, 0.9985, 1.0, 1.0, 1.0, 1.0, 0.9986, 0.9986, 0.9986, 0.9986, 0.9998, 0.9998, 0.9998, 0.9998, 0.03619, 0.01348]): _vg.add([_i], _w, 'REPLACE')
_vg = ob_rat_body.vertex_groups.new(name='leg1_l')
for _i, _w in zip([11, 12, 15, 16, 24, 25, 30, 32, 42, 43, 44, 45, 49, 50, 51, 52, 61, 66, 69, 70, 81, 82, 83, 84, 148, 149, 150, 151, 236, 237, 238, 239, 315], [0.1555, 0.0671, 0.1005, 0.086, 0.06143, 0.02097, 0.07712, 0.01921, 0.06122, 0.2042, 0.8272, 0.7202, 0.01198, 0.7734, 0.641, 0.2408, 0.7135, 0.4994, 0.1545, 0.02538, 0.03198, 0.1454, 0.6184, 0.2552, 0.485, 0.1243, 0.482, 0.174, 0.1104, 0.08536, 0.06961, 0.0007905, 0.01787]): _vg.add([_i], _w, 'REPLACE')
_vg = ob_rat_body.vertex_groups.new(name='leg2_l')
for _i, _w in zip([16, 44, 45, 50, 51, 52, 61, 66, 69, 148, 149, 150, 151, 196, 197, 198, 199, 200, 201, 202, 203, 236, 237, 238, 239], [0.03049, 0.01471, 0.052, 0.1364, 0.2175, 0.07639, 0.1355, 0.2805, 0.07488, 0.5042, 0.845, 0.4865, 0.732, 0.9241, 0.8738, 0.9217, 0.8783, 0.08881, 0.08024, 0.04382, 0.002017, 0.8686, 0.8369, 0.9206, 0.9346]): _vg.add([_i], _w, 'REPLACE')
_vg = ob_rat_body.vertex_groups.new(name='leg3_l')
for _i, _w in zip([196, 197, 198, 199, 200, 201, 202, 203, 204, 205, 206, 207, 208, 209, 210, 211, 212, 213, 214, 215, 216, 217, 218, 219, 220, 221, 222, 223, 224, 225, 226, 227, 228, 229, 230, 231, 232, 233, 234, 235, 237, 239], [0.06322, 0.1153, 0.05969, 0.09118, 0.9098, 0.9187, 0.9518, 0.9729, 0.9992, 0.9989, 0.9998, 0.9998, 0.9969, 0.996, 0.9996, 0.9989, 0.9998, 0.9996, 0.9997, 0.9997, 1.0, 1.0, 1.0, 1.0, 0.9982, 0.9979, 0.9985, 0.9985, 1.0, 1.0, 1.0, 1.0, 0.9986, 0.9986, 0.9986, 0.9986, 0.9998, 0.9998, 0.9998, 0.9998, 0.03619, 0.01348]): _vg.add([_i], _w, 'REPLACE')
_m = ob_rat_body.modifiers.new('Armature', 'ARMATURE')
_m.object = ob_armature
ob_armature.location = (0.0, 0.0, 0.0)

# ---- collection membership
col_collection.objects.link(ob_rat_body)
col_collection.objects.link(ob_armature)

# ---- scene / render settings (as saved in the file)
scene.frame_start = 1; scene.frame_end = 250; scene.frame_set(1)
scene.render.engine = 'BLENDER_EEVEE_NEXT'
scene.cycles.sampling_pattern = 'TABULATED_SOBOL'
scene.view_settings.view_transform = 'Filmic'
bpy.context.view_layer.update()

# ---- added for rendering (the .blend has no active camera and no usable light): camera, sun
cam_auto = bpy.data.cameras.new('AutoCamera')
cam_auto.lens = 50.0
cam_auto.sensor_width = 36.0
cam_auto.clip_end = 1000.0
ob_auto_camera = bpy.data.objects.new('AutoCamera', cam_auto)
scene.collection.objects.link(ob_auto_camera)
ob_auto_camera.location = (2.97255, -3.09941, 2.35431)
ob_auto_camera.rotation_euler = (1.09748, -7.21219e-08, 0.694738)
scene.camera = ob_auto_camera
light_auto_sun = bpy.data.lights.new('AutoSun', 'SUN')
light_auto_sun.energy = 3.0
light_auto_sun.angle = 0.0523599
ob_auto_sun = bpy.data.objects.new('AutoSun', light_auto_sun)
scene.collection.objects.link(ob_auto_sun)
ob_auto_sun.rotation_euler = (0.872665, 0.174533, 0.523599)
bpy.context.view_layer.update()
